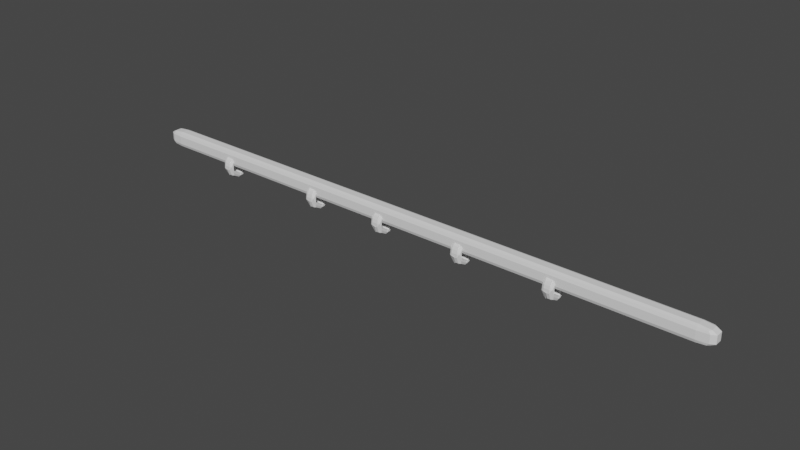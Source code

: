 # Source: Stick.blend  (saved by Blender 3.4.6; exported with 4.5.12 LTS)
import bpy
from mathutils import Matrix  # noqa: F401  (used for matrix-valued properties, if any)

bpy.ops.wm.read_factory_settings(use_empty=True)
scene = bpy.context.scene
scene.name = 'Scene'

# ---- collections
col_collection = bpy.data.collections.new('Collection'); scene.collection.children.link(col_collection)

# ---- world
world_world = bpy.data.worlds.new('World'); scene.world = world_world
world_world.use_nodes = True; world_world.node_tree.nodes.clear()
_N = world_world.node_tree.nodes; _L = world_world.node_tree.links
n0 = _N.new('ShaderNodeOutputWorld'); n0.name = 'World Output'; n0.location = (300, 300)
n1 = _N.new('ShaderNodeBackground'); n1.name = 'Background'; n1.location = (10, 300)
n1.inputs[0].default_value = (0.05088, 0.05088, 0.05088, 1.0)
_L.new(n1.outputs[0], n0.inputs[0])
n0.is_active_output = True
world_world.color = (0.05088, 0.05088, 0.05088)
world_world.use_sun_shadow = False
world_world.sun_shadow_jitter_overblur = 0.0

# ---- meshes
me_cube_001 = bpy.data.meshes.new('Cube.001')
me_cube_001.from_pydata([(-5.065, 0.07293, 0.05942), (-5.065, 0.1396, 0.05942), (-5.065, 0.2062, 0.05942), (-5.065, 0.07293, -1.071e-09), (-5.065, 0.1396, -1.898e-09), (-5.065, 0.2062, -4.495e-09), (-5.065, 0.07293, -0.05942), (-5.065, 0.1396, -0.05942), (-5.065, 0.2062, -0.05942), (-2.533, 0.07293, -0.1188), (-2.533, 0.1396, -0.1188), (-2.533, 0.2062, -0.1188), (-7.076e-09, 0.07293, -0.1188), (1.887e-08, 0.1396, -0.1188), (0.0, 0.2062, -0.1188), (2.533, 0.07293, -0.1188), (2.533, 0.1396, -0.1188), (2.533, 0.2062, -0.1188), (5.065, 0.07293, -0.05942), (5.065, 0.1396, -0.05942), (5.065, 0.2062, -0.05942), (5.065, 0.07293, -3.008e-09), (5.065, 0.1396, -4.996e-09), (5.065, 0.2062, -8.036e-09), (5.065, 0.07293, 0.05942), (5.065, 0.1396, 0.05942), (5.065, 0.2062, 0.05942), (2.533, 0.07293, 0.1188), (2.533, 0.1396, 0.1188), (2.533, 0.2062, 0.1188), (7.076e-09, 0.07293, 0.1188), (-1.887e-08, 0.1396, 0.1188), (0.0, 0.2062, 0.1188), (-2.533, 0.07293, 0.1188), (-2.533, 0.1396, 0.1188), (-2.533, 0.2062, 0.1188), (-2.533, 0.006279, -0.05942), (0.0, 0.006279, -0.05942), (2.533, 0.006279, -0.05942), (-2.533, 0.006279, -4.107e-10), (0.0, 0.006279, 1.98e-10), (2.533, 0.006279, -2.447e-10), (-2.533, 0.006279, 0.05942), (0.0, 0.006279, 0.05942), (2.533, 0.006279, 0.05942), (2.533, 0.2729, -0.05942), (0.0, 0.2729, -0.05942), (-2.533, 0.2729, -0.05942), (2.533, 0.2729, -1.08e-08), (0.0, 0.2729, -1.019e-08), (-2.533, 0.2729, -1.063e-08), (2.533, 0.2729, 0.05942), (0.0, 0.2729, 0.05942), (-2.533, 0.2729, 0.05942), (-4.805, 0.006279, 0.05942), (-4.805, 0.07293, 0.1188), (-5.065, 0.07293, 0.05942), (-4.805, 0.0258, 0.1014), (-4.955, 0.03445, 0.09372), (-4.989, 0.07293, 0.1014), (-4.989, 0.0258, 0.05942), (-4.805, 0.2062, 0.1188), (-4.805, 0.2729, 0.05942), (-5.065, 0.2062, 0.05942), (-4.805, 0.2534, 0.1014), (-4.955, 0.2447, 0.09372), (-4.989, 0.2534, 0.05942), (-4.989, 0.2062, 0.1014), (-4.805, 0.006279, -0.05942), (-5.065, 0.07293, -0.05942), (-4.805, 0.07293, -0.1188), (-4.989, 0.0258, -0.05942), (-4.955, 0.03445, -0.09372), (-4.989, 0.07293, -0.1014), (-4.805, 0.0258, -0.1014), (-4.805, 0.2729, -0.05942), (-4.805, 0.2062, -0.1188), (-5.065, 0.2062, -0.05942), (-4.805, 0.2534, -0.1014), (-4.955, 0.2447, -0.09372), (-4.989, 0.2062, -0.1014), (-4.989, 0.2534, -0.05942), (4.805, 0.006279, 0.05942), (5.065, 0.07293, 0.05942), (4.805, 0.07293, 0.1188), (4.989, 0.0258, 0.05942), (4.955, 0.03445, 0.09372), (4.989, 0.07293, 0.1014), (4.805, 0.0258, 0.1014), (4.805, 0.2729, 0.05942), (4.805, 0.2062, 0.1188), (5.065, 0.2062, 0.05942), (4.805, 0.2534, 0.1014), (4.955, 0.2447, 0.09372), (4.989, 0.2062, 0.1014), (4.989, 0.2534, 0.05942), (4.805, 0.006279, -0.05942), (4.805, 0.07293, -0.1188), (5.065, 0.07293, -0.05942), (4.805, 0.0258, -0.1014), (4.955, 0.03445, -0.09372), (4.989, 0.07293, -0.1014), (4.989, 0.0258, -0.05942), (4.805, 0.2729, -0.05942), (5.065, 0.2062, -0.05942), (4.805, 0.2062, -0.1188), (4.989, 0.2534, -0.05942), (4.955, 0.2447, -0.09372), (4.989, 0.2062, -0.1014), (4.805, 0.2534, -0.1014), (-4.805, 0.006279, -0.05942), (-5.065, 0.07293, -0.05942), (-4.989, 0.0258, -0.05942), (-4.805, 0.006279, -2.617e-10), (-5.065, 0.07293, -1.071e-09), (-4.989, 0.0258, -4.917e-10), (-4.805, 0.006279, 0.05942), (-5.065, 0.07293, 0.05942), (-4.989, 0.0258, 0.05942), (-4.805, 0.07293, 0.1188), (-5.065, 0.07293, 0.05942), (-4.989, 0.07293, 0.1014), (-4.805, 0.1396, 0.1188), (-5.065, 0.1396, 0.05942), (-4.989, 0.1396, 0.1014), (-4.805, 0.2062, 0.1188), (-5.065, 0.2062, 0.05942), (-4.989, 0.2062, 0.1014), (-4.805, 0.2729, 0.05942), (-5.065, 0.2062, 0.05942), (-4.989, 0.2534, 0.05942), (-4.805, 0.2729, -1.063e-08), (-5.065, 0.2062, -4.495e-09), (-4.989, 0.2534, -8.836e-09), (-4.805, 0.2729, -0.05942), (-5.065, 0.2062, -0.05942), (-4.989, 0.2534, -0.05942), (-4.805, 0.2062, -0.1188), (-5.065, 0.2062, -0.05942), (-4.989, 0.2062, -0.1014), (-4.805, 0.1396, -0.1188), (-5.065, 0.1396, -0.05942), (-4.989, 0.1396, -0.1014), (-4.805, 0.07293, -0.1188), (-5.065, 0.07293, -0.05942), (-4.989, 0.07293, -0.1014), (2.533, 0.006279, -0.05942), (2.533, 0.07293, -0.1188), (2.533, 0.0258, -0.1014), (0.0, 0.006279, -0.05942), (-7.076e-09, 0.07293, -0.1188), (-2.073e-09, 0.0258, -0.1014), (-2.533, 0.006279, -0.05942), (-2.533, 0.07293, -0.1188), (-2.533, 0.0258, -0.1014), (-2.533, 0.2729, -0.05942), (-2.533, 0.2062, -0.1188), (-2.533, 0.2534, -0.1014), (0.0, 0.2729, -0.05942), (0.0, 0.2062, -0.1188), (0.0, 0.2534, -0.1014), (2.533, 0.2729, -0.05942), (2.533, 0.2062, -0.1188), (2.533, 0.2534, -0.1014), (5.065, 0.2062, -0.05942), (4.805, 0.2062, -0.1188), (4.989, 0.2062, -0.1014), (5.065, 0.1396, -0.05942), (4.805, 0.1396, -0.1188), (4.989, 0.1396, -0.1014), (5.065, 0.07293, -0.05942), (4.805, 0.07293, -0.1188), (4.989, 0.07293, -0.1014), (4.805, 0.006279, 0.05942), (5.065, 0.07293, 0.05942), (4.989, 0.0258, 0.05942), (4.805, 0.006279, -2.447e-10), (5.065, 0.07293, -3.008e-09), (4.989, 0.0258, -1.054e-09), (4.805, 0.006279, -0.05942), (5.065, 0.07293, -0.05942), (4.989, 0.0258, -0.05942), (4.805, 0.2729, -0.05942), (5.065, 0.2062, -0.05942), (4.989, 0.2534, -0.05942), (4.805, 0.2729, -1.065e-08), (5.065, 0.2062, -8.036e-09), (4.989, 0.2534, -9.878e-09), (4.805, 0.2729, 0.05942), (5.065, 0.2062, 0.05942), (4.989, 0.2534, 0.05942), (4.805, 0.2062, 0.1188), (5.065, 0.2062, 0.05942), (4.989, 0.2062, 0.1014), (4.805, 0.1396, 0.1188), (5.065, 0.1396, 0.05942), (4.989, 0.1396, 0.1014), (4.805, 0.07293, 0.1188), (5.065, 0.07293, 0.05942), (4.989, 0.07293, 0.1014), (-2.533, 0.006279, 0.05942), (-2.533, 0.07293, 0.1188), (-2.533, 0.0258, 0.1014), (0.0, 0.006279, 0.05942), (7.076e-09, 0.07293, 0.1188), (2.073e-09, 0.0258, 0.1014), (2.533, 0.006279, 0.05942), (2.533, 0.07293, 0.1188), (2.533, 0.0258, 0.1014), (2.533, 0.2729, 0.05942), (2.533, 0.2062, 0.1188), (2.533, 0.2534, 0.1014), (0.0, 0.2729, 0.05942), (0.0, 0.2062, 0.1188), (0.0, 0.2534, 0.1014), (-2.533, 0.2729, 0.05942), (-2.533, 0.2062, 0.1188), (-2.533, 0.2534, 0.1014), (-1.592, -0.1738, 6.773e-09), (-1.605, -0.1521, 5.926e-09), (-1.639, -0.1362, 5.306e-09), (-1.732, -0.1362, 5.306e-09), (-1.639, -0.135, -0.01585), (-1.685, -0.1292, -0.01517), (-1.732, -0.135, -0.01585), (-1.778, -0.1723, -0.02022), (-1.605, -0.1469, -0.03509), (-1.639, -0.1315, -0.03142), (-1.639, -0.1953, -0.07213), (-1.605, -0.1806, -0.0667), (-1.766, -0.1693, -0.08715), (-1.732, -0.1831, -0.09424), (-1.685, -0.1724, -0.1179), (-1.639, -0.1677, -0.1147), (-1.732, -0.1677, -0.1147), (-1.685, -0.09217, -0.08217), (-1.732, -0.09628, -0.08584), (-1.605, -0.07603, -0.1174), (-1.639, -0.06808, -0.1051), (-1.732, -0.06808, -0.1051), (-1.766, -0.07603, -0.1174), (-1.778, -0.0869, -0.1342), (-1.766, -0.09776, -0.151), (-1.732, -0.1057, -0.1632), (-1.685, -0.08314, -0.1789), (-1.639, -0.05211, -0.1122), (-1.685, -0.04988, -0.1074), (-1.732, -0.08091, -0.1741), (-1.605, -0.0506, -0.1684), (-1.685, -2.59e-08, -0.1937), (-1.639, -2.615e-08, -0.1885), (-1.592, -2.262e-08, -0.1549), (-1.685, -1.554e-08, -0.1162), (-1.732, -1.528e-08, -0.1214), (-1.778, -1.882e-08, -0.1549), (-1.766, -2.166e-08, -0.1743), (-1.685, 0.05623, -0.1871), (-1.639, 0.05472, -0.1821), (-1.605, 0.0506, -0.1684), (-1.639, 0.03524, -0.1173), (-1.685, 0.03374, -0.1122), (-1.732, 0.05472, -0.1821), (-1.685, 0.1086, -0.1677), (-1.639, 0.1057, -0.1632), (-1.605, 0.07603, -0.1174), (-1.639, 0.06808, -0.1051), (-1.685, 0.06517, -0.1006), (-1.732, 0.06808, -0.1051), (-1.766, 0.07603, -0.1174), (-1.766, 0.09776, -0.151), (-1.732, 0.1057, -0.1632), (-1.685, 0.1536, -0.1369), (-1.605, 0.1383, -0.1233), (-1.592, 0.1229, -0.1096), (-1.605, 0.1075, -0.09586), (-1.732, 0.1495, -0.1333), (-1.639, 0.108, -0.0739), (-1.685, 0.1034, -0.07074), (-1.766, 0.1206, -0.08253), (-1.778, 0.1379, -0.09432), (-1.766, 0.1693, -0.08715), (-1.685, 0.2098, -0.05013), (-1.605, 0.1889, -0.04511), (-1.685, 0.1259, -0.03008), (-1.766, 0.1469, -0.03509), (-1.778, 0.1738, -2.032e-08), (-1.766, 0.1955, -2.286e-08), (-1.605, 0.1508, 0.0177), (-1.639, 0.135, 0.01585), (-1.685, 0.2098, 0.05013), (-1.639, 0.2042, 0.04878), (-1.639, 0.1315, 0.03142), (-1.685, 0.1259, 0.03008), (-1.732, 0.2042, 0.04878), (-1.639, 0.1953, 0.07213), (-1.605, 0.1806, 0.0667), (-1.685, 0.1204, 0.04447), (-1.732, 0.1258, 0.04646), (-1.766, 0.1693, 0.08715), (-1.732, 0.1831, 0.09424), (-1.732, 0.108, 0.0739), (-1.766, 0.1206, 0.08253), (-1.605, 0.1383, 0.1233), (-1.639, 0.1287, 0.1495), (-1.639, 0.08289, 0.09631), (-1.732, 0.08289, 0.09631), (-1.778, 0.1058, 0.1229), (-1.732, 0.1287, 0.1495), (-1.592, 0.0869, 0.1342), (-1.605, 0.07603, 0.1174), (-1.639, 0.06808, 0.1051), (-1.732, 0.06808, 0.1051), (-1.639, 0.08091, 0.1741), (-1.639, 0.05211, 0.1122), (-1.732, 0.05211, 0.1122), (-1.766, 0.07482, 0.161), (-1.732, 0.08091, 0.1741), (-1.639, 0.03524, 0.1173), (-1.732, 0.03524, 0.1173), (-1.639, 0.0276, 0.1869), (-1.605, 0.02552, 0.1728), (-1.639, 0.01777, 0.1204), (-1.732, 0.01777, 0.1204), (-1.732, 0.0276, 0.1869), (-1.639, -5.278e-09, 0.1214), (-1.732, -3.379e-09, 0.1214), (-1.766, -3.189e-09, 0.1356), (-1.685, -0.02836, 0.192), (-1.639, -0.0276, 0.1869), (-1.766, -0.02552, 0.1728), (-1.732, -0.0276, 0.1869), (-1.639, -0.03524, 0.1173), (-1.732, -0.03524, 0.1173), (-1.605, -0.05819, 0.1253), (-1.639, -0.05211, 0.1122), (-1.732, -0.05211, 0.1122), (-1.766, -0.05819, 0.1253), (-1.778, -0.06651, 0.1431), (-1.592, -0.0869, 0.1342), (-1.639, -0.06808, 0.1051), (-1.732, -0.06808, 0.1051), (-1.685, -0.1322, 0.1537), (-1.639, -0.1287, 0.1495), (-1.639, -0.1495, 0.1333), (-1.605, -0.1383, 0.1233), (-1.639, -0.09628, 0.08584), (-1.732, -0.09628, 0.08584), (-1.639, -0.108, 0.0739), (-1.732, -0.108, 0.0739), (-1.766, -0.1551, 0.1061), (-1.732, -0.1677, 0.1147), (-1.766, -0.1693, 0.08715), (-1.685, -0.2007, 0.07412), (-1.639, -0.1258, 0.04646), (-1.732, -0.1258, 0.04646), (-1.732, -0.1953, 0.07213), (-1.639, -0.1315, 0.03142), (-1.732, -0.1315, 0.03142), (-1.685, -0.2154, 0.02528), (-1.639, -0.2096, 0.0246), (-1.605, -0.1938, 0.02275), (-1.639, -0.135, 0.01585), (-1.732, -0.135, 0.01585), (-1.766, -0.1508, 0.0177), (-1.766, -0.1938, 0.02275), (-0.242, -0.1738, 6.773e-09), (-0.2544, -0.1521, 5.926e-09), (-0.2885, -0.1362, 5.306e-09), (-0.3817, -0.1362, 5.306e-09), (-0.2885, -0.135, -0.01585), (-0.3351, -0.1292, -0.01517), (-0.3817, -0.135, -0.01585), (-0.4283, -0.1723, -0.02022), (-0.2544, -0.1469, -0.03509), (-0.2885, -0.1315, -0.03142), (-0.2885, -0.1953, -0.07213), (-0.2544, -0.1806, -0.0667), (-0.4158, -0.1693, -0.08715), (-0.3817, -0.1831, -0.09424), (-0.3351, -0.1724, -0.1179), (-0.2885, -0.1677, -0.1147), (-0.3817, -0.1677, -0.1147), (-0.3351, -0.09217, -0.08217), (-0.3817, -0.09628, -0.08584), (-0.2544, -0.07603, -0.1174), (-0.2885, -0.06808, -0.1051), (-0.3817, -0.06808, -0.1051), (-0.4158, -0.07603, -0.1174), (-0.4283, -0.0869, -0.1342), (-0.4158, -0.09776, -0.151), (-0.3817, -0.1057, -0.1632), (-0.3351, -0.08314, -0.1789), (-0.2885, -0.05211, -0.1122), (-0.3351, -0.04988, -0.1074), (-0.3817, -0.08091, -0.1741), (-0.2544, -0.0506, -0.1684), (-0.3351, -2.59e-08, -0.1937), (-0.2885, -2.615e-08, -0.1885), (-0.242, -2.262e-08, -0.1549), (-0.3351, -1.554e-08, -0.1162), (-0.3817, -1.528e-08, -0.1214), (-0.4283, -1.882e-08, -0.1549), (-0.4158, -2.166e-08, -0.1743), (-0.3351, 0.05623, -0.1871), (-0.2885, 0.05472, -0.1821), (-0.2544, 0.0506, -0.1684), (-0.2885, 0.03524, -0.1173), (-0.3351, 0.03374, -0.1122), (-0.3817, 0.05472, -0.1821), (-0.3351, 0.1086, -0.1677), (-0.2885, 0.1057, -0.1632), (-0.2544, 0.07603, -0.1174), (-0.2885, 0.06808, -0.1051), (-0.3351, 0.06517, -0.1006), (-0.3817, 0.06808, -0.1051), (-0.4158, 0.07603, -0.1174), (-0.4158, 0.09776, -0.151), (-0.3817, 0.1057, -0.1632), (-0.3351, 0.1536, -0.1369), (-0.2544, 0.1383, -0.1233), (-0.242, 0.1229, -0.1096), (-0.2544, 0.1075, -0.09586), (-0.3817, 0.1495, -0.1333), (-0.2885, 0.108, -0.0739), (-0.3351, 0.1034, -0.07074), (-0.4158, 0.1206, -0.08253), (-0.4283, 0.1379, -0.09432), (-0.4158, 0.1693, -0.08715), (-0.3351, 0.2098, -0.05013), (-0.2544, 0.1889, -0.04511), (-0.3351, 0.1259, -0.03008), (-0.4158, 0.1469, -0.03509), (-0.4283, 0.1738, -2.032e-08), (-0.4158, 0.1955, -2.286e-08), (-0.2544, 0.1508, 0.0177), (-0.2885, 0.135, 0.01585), (-0.3351, 0.2098, 0.05013), (-0.2885, 0.2042, 0.04878), (-0.2885, 0.1315, 0.03142), (-0.3351, 0.1259, 0.03008), (-0.3817, 0.2042, 0.04878), (-0.2885, 0.1953, 0.07213), (-0.2544, 0.1806, 0.0667), (-0.3351, 0.1204, 0.04447), (-0.3817, 0.1258, 0.04646), (-0.4158, 0.1693, 0.08715), (-0.3817, 0.1831, 0.09424), (-0.3817, 0.108, 0.0739), (-0.4158, 0.1206, 0.08253), (-0.2544, 0.1383, 0.1233), (-0.2885, 0.1287, 0.1495), (-0.2885, 0.08289, 0.09631), (-0.3817, 0.08289, 0.09631), (-0.4283, 0.1058, 0.1229), (-0.3817, 0.1287, 0.1495), (-0.242, 0.0869, 0.1342), (-0.2544, 0.07603, 0.1174), (-0.2885, 0.06808, 0.1051), (-0.3817, 0.06808, 0.1051), (-0.2885, 0.08091, 0.1741), (-0.2885, 0.05211, 0.1122), (-0.3817, 0.05211, 0.1122), (-0.4158, 0.07482, 0.161), (-0.3817, 0.08091, 0.1741), (-0.2885, 0.03524, 0.1173), (-0.3817, 0.03524, 0.1173), (-0.2885, 0.0276, 0.1869), (-0.2544, 0.02552, 0.1728), (-0.2885, 0.01777, 0.1204), (-0.3817, 0.01777, 0.1204), (-0.3817, 0.0276, 0.1869), (-0.2885, -5.278e-09, 0.1214), (-0.3817, -3.379e-09, 0.1214), (-0.4158, -3.189e-09, 0.1356), (-0.3351, -0.02836, 0.192), (-0.2885, -0.0276, 0.1869), (-0.4158, -0.02552, 0.1728), (-0.3817, -0.0276, 0.1869), (-0.2885, -0.03524, 0.1173), (-0.3817, -0.03524, 0.1173), (-0.2544, -0.05819, 0.1253), (-0.2885, -0.05211, 0.1122), (-0.3817, -0.05211, 0.1122), (-0.4158, -0.05819, 0.1253), (-0.4283, -0.06651, 0.1431), (-0.242, -0.0869, 0.1342), (-0.2885, -0.06808, 0.1051), (-0.3817, -0.06808, 0.1051), (-0.3351, -0.1322, 0.1537), (-0.2885, -0.1287, 0.1495), (-0.2885, -0.1495, 0.1333), (-0.2544, -0.1383, 0.1233), (-0.2885, -0.09628, 0.08584), (-0.3817, -0.09628, 0.08584), (-0.2885, -0.108, 0.0739), (-0.3817, -0.108, 0.0739), (-0.4158, -0.1551, 0.1061), (-0.3817, -0.1677, 0.1147), (-0.4158, -0.1693, 0.08715), (-0.3351, -0.2007, 0.07412), (-0.2885, -0.1258, 0.04646), (-0.3817, -0.1258, 0.04646), (-0.3817, -0.1953, 0.07213), (-0.2885, -0.1315, 0.03142), (-0.3817, -0.1315, 0.03142), (-0.3351, -0.2154, 0.02528), (-0.2885, -0.2096, 0.0246), (-0.2544, -0.1938, 0.02275), (-0.2885, -0.135, 0.01585), (-0.3817, -0.135, 0.01585), (-0.4158, -0.1508, 0.0177), (-0.4158, -0.1938, 0.02275), (1.245, -0.1738, 6.773e-09), (1.232, -0.1521, 5.926e-09), (1.198, -0.1362, 5.306e-09), (1.105, -0.1362, 5.306e-09), (1.198, -0.135, -0.01585), (1.152, -0.1292, -0.01517), (1.105, -0.135, -0.01585), (1.058, -0.1723, -0.02022), (1.232, -0.1469, -0.03509), (1.198, -0.1315, -0.03142), (1.198, -0.1953, -0.07213), (1.232, -0.1806, -0.0667), (1.071, -0.1693, -0.08715), (1.105, -0.1831, -0.09424), (1.152, -0.1724, -0.1179), (1.198, -0.1677, -0.1147), (1.105, -0.1677, -0.1147), (1.152, -0.09217, -0.08217), (1.105, -0.09628, -0.08584), (1.232, -0.07603, -0.1174), (1.198, -0.06808, -0.1051), (1.105, -0.06808, -0.1051), (1.071, -0.07603, -0.1174), (1.058, -0.0869, -0.1342), (1.071, -0.09776, -0.151), (1.105, -0.1057, -0.1632), (1.152, -0.08314, -0.1789), (1.198, -0.05211, -0.1122), (1.152, -0.04988, -0.1074), (1.105, -0.08091, -0.1741), (1.232, -0.0506, -0.1684), (1.152, -2.59e-08, -0.1937), (1.198, -2.615e-08, -0.1885), (1.245, -2.262e-08, -0.1549), (1.152, -1.554e-08, -0.1162), (1.105, -1.528e-08, -0.1214), (1.058, -1.882e-08, -0.1549), (1.071, -2.166e-08, -0.1743), (1.152, 0.05623, -0.1871), (1.198, 0.05472, -0.1821), (1.232, 0.0506, -0.1684), (1.198, 0.03524, -0.1173), (1.152, 0.03374, -0.1122), (1.105, 0.05472, -0.1821), (1.152, 0.1086, -0.1677), (1.198, 0.1057, -0.1632), (1.232, 0.07603, -0.1174), (1.198, 0.06808, -0.1051), (1.152, 0.06517, -0.1006), (1.105, 0.06808, -0.1051), (1.071, 0.07603, -0.1174), (1.071, 0.09776, -0.151), (1.105, 0.1057, -0.1632), (1.152, 0.1536, -0.1369), (1.232, 0.1383, -0.1233), (1.245, 0.1229, -0.1096), (1.232, 0.1075, -0.09586), (1.105, 0.1495, -0.1333), (1.198, 0.108, -0.0739), (1.152, 0.1034, -0.07074), (1.071, 0.1206, -0.08253), (1.058, 0.1379, -0.09432), (1.071, 0.1693, -0.08715), (1.152, 0.2098, -0.05013), (1.232, 0.1889, -0.04511), (1.152, 0.1259, -0.03008), (1.071, 0.1469, -0.03509), (1.058, 0.1738, -2.032e-08), (1.071, 0.1955, -2.286e-08), (1.232, 0.1508, 0.0177), (1.198, 0.135, 0.01585), (1.152, 0.2098, 0.05013), (1.198, 0.2042, 0.04878), (1.198, 0.1315, 0.03142), (1.152, 0.1259, 0.03008), (1.105, 0.2042, 0.04878), (1.198, 0.1953, 0.07213), (1.232, 0.1806, 0.0667), (1.152, 0.1204, 0.04447), (1.105, 0.1258, 0.04646), (1.071, 0.1693, 0.08715), (1.105, 0.1831, 0.09424), (1.105, 0.108, 0.0739), (1.071, 0.1206, 0.08253), (1.232, 0.1383, 0.1233), (1.198, 0.1287, 0.1495), (1.198, 0.08289, 0.09631), (1.105, 0.08289, 0.09631), (1.058, 0.1058, 0.1229), (1.105, 0.1287, 0.1495), (1.245, 0.0869, 0.1342), (1.232, 0.07603, 0.1174), (1.198, 0.06808, 0.1051), (1.105, 0.06808, 0.1051), (1.198, 0.08091, 0.1741), (1.198, 0.05211, 0.1122), (1.105, 0.05211, 0.1122), (1.071, 0.07482, 0.161), (1.105, 0.08091, 0.1741), (1.198, 0.03524, 0.1173), (1.105, 0.03524, 0.1173), (1.198, 0.0276, 0.1869), (1.232, 0.02552, 0.1728), (1.198, 0.01777, 0.1204), (1.105, 0.01777, 0.1204), (1.105, 0.0276, 0.1869), (1.198, -5.278e-09, 0.1214), (1.105, -3.379e-09, 0.1214), (1.071, -3.189e-09, 0.1356), (1.152, -0.02836, 0.192), (1.198, -0.0276, 0.1869), (1.071, -0.02552, 0.1728), (1.105, -0.0276, 0.1869), (1.198, -0.03524, 0.1173), (1.105, -0.03524, 0.1173), (1.232, -0.05819, 0.1253), (1.198, -0.05211, 0.1122), (1.105, -0.05211, 0.1122), (1.071, -0.05819, 0.1253), (1.058, -0.06651, 0.1431), (1.245, -0.0869, 0.1342), (1.198, -0.06808, 0.1051), (1.105, -0.06808, 0.1051), (1.152, -0.1322, 0.1537), (1.198, -0.1287, 0.1495), (1.198, -0.1495, 0.1333), (1.232, -0.1383, 0.1233), (1.198, -0.09628, 0.08584), (1.105, -0.09628, 0.08584), (1.198, -0.108, 0.0739), (1.105, -0.108, 0.0739), (1.071, -0.1551, 0.1061), (1.105, -0.1677, 0.1147), (1.071, -0.1693, 0.08715), (1.152, -0.2007, 0.07412), (1.198, -0.1258, 0.04646), (1.105, -0.1258, 0.04646), (1.105, -0.1953, 0.07213), (1.198, -0.1315, 0.03142), (1.105, -0.1315, 0.03142), (1.152, -0.2154, 0.02528), (1.198, -0.2096, 0.0246), (1.232, -0.1938, 0.02275), (1.198, -0.135, 0.01585), (1.105, -0.135, 0.01585), (1.071, -0.1508, 0.0177), (1.071, -0.1938, 0.02275), (2.789, -0.1738, 6.773e-09), (2.777, -0.1521, 5.926e-09), (2.743, -0.1362, 5.306e-09), (2.649, -0.1362, 5.306e-09), (2.743, -0.135, -0.01585), (2.696, -0.1292, -0.01517), (2.649, -0.135, -0.01585), (2.603, -0.1723, -0.02022), (2.777, -0.1469, -0.03509), (2.743, -0.1315, -0.03142), (2.743, -0.1953, -0.07213), (2.777, -0.1806, -0.0667), (2.615, -0.1693, -0.08715), (2.649, -0.1831, -0.09424), (2.696, -0.1724, -0.1179), (2.743, -0.1677, -0.1147), (2.649, -0.1677, -0.1147), (2.696, -0.09217, -0.08217), (2.649, -0.09628, -0.08584), (2.777, -0.07603, -0.1174), (2.743, -0.06808, -0.1051), (2.649, -0.06808, -0.1051), (2.615, -0.07603, -0.1174), (2.603, -0.0869, -0.1342), (2.615, -0.09776, -0.151), (2.649, -0.1057, -0.1632), (2.696, -0.08314, -0.1789), (2.743, -0.05211, -0.1122), (2.696, -0.04988, -0.1074), (2.649, -0.08091, -0.1741), (2.777, -0.0506, -0.1684), (2.696, -2.59e-08, -0.1937), (2.743, -2.615e-08, -0.1885), (2.789, -2.262e-08, -0.1549), (2.696, -1.554e-08, -0.1162), (2.649, -1.528e-08, -0.1214), (2.603, -1.882e-08, -0.1549), (2.615, -2.166e-08, -0.1743), (2.696, 0.05623, -0.1871), (2.743, 0.05472, -0.1821), (2.777, 0.0506, -0.1684), (2.743, 0.03524, -0.1173), (2.696, 0.03374, -0.1122), (2.649, 0.05472, -0.1821), (2.696, 0.1086, -0.1677), (2.743, 0.1057, -0.1632), (2.777, 0.07603, -0.1174), (2.743, 0.06808, -0.1051), (2.696, 0.06517, -0.1006), (2.649, 0.06808, -0.1051), (2.615, 0.07603, -0.1174), (2.615, 0.09776, -0.151), (2.649, 0.1057, -0.1632), (2.696, 0.1536, -0.1369), (2.777, 0.1383, -0.1233), (2.789, 0.1229, -0.1096), (2.777, 0.1075, -0.09586), (2.649, 0.1495, -0.1333), (2.743, 0.108, -0.0739), (2.696, 0.1034, -0.07074), (2.615, 0.1206, -0.08253), (2.603, 0.1379, -0.09432), (2.615, 0.1693, -0.08715), (2.696, 0.2098, -0.05013), (2.777, 0.1889, -0.04511), (2.696, 0.1259, -0.03008), (2.615, 0.1469, -0.03509), (2.603, 0.1738, -2.032e-08), (2.615, 0.1955, -2.286e-08), (2.777, 0.1508, 0.0177), (2.743, 0.135, 0.01585), (2.696, 0.2098, 0.05013), (2.743, 0.2042, 0.04878), (2.743, 0.1315, 0.03142), (2.696, 0.1259, 0.03008), (2.649, 0.2042, 0.04878), (2.743, 0.1953, 0.07213), (2.777, 0.1806, 0.0667), (2.696, 0.1204, 0.04447), (2.649, 0.1258, 0.04646), (2.615, 0.1693, 0.08715), (2.649, 0.1831, 0.09424), (2.649, 0.108, 0.0739), (2.615, 0.1206, 0.08253), (2.777, 0.1383, 0.1233), (2.743, 0.1287, 0.1495), (2.743, 0.08289, 0.09631), (2.649, 0.08289, 0.09631), (2.603, 0.1058, 0.1229), (2.649, 0.1287, 0.1495), (2.789, 0.0869, 0.1342), (2.777, 0.07603, 0.1174), (2.743, 0.06808, 0.1051), (2.649, 0.06808, 0.1051), (2.743, 0.08091, 0.1741), (2.743, 0.05211, 0.1122), (2.649, 0.05211, 0.1122), (2.615, 0.07482, 0.161), (2.649, 0.08091, 0.1741), (2.743, 0.03524, 0.1173), (2.649, 0.03524, 0.1173), (2.743, 0.0276, 0.1869), (2.777, 0.02552, 0.1728), (2.743, 0.01777, 0.1204), (2.649, 0.01777, 0.1204), (2.649, 0.0276, 0.1869), (2.743, -5.278e-09, 0.1214), (2.649, -3.379e-09, 0.1214), (2.615, -3.189e-09, 0.1356), (2.696, -0.02836, 0.192), (2.743, -0.0276, 0.1869), (2.615, -0.02552, 0.1728), (2.649, -0.0276, 0.1869), (2.743, -0.03524, 0.1173), (2.649, -0.03524, 0.1173), (2.777, -0.05819, 0.1253), (2.743, -0.05211, 0.1122), (2.649, -0.05211, 0.1122), (2.615, -0.05819, 0.1253), (2.603, -0.06651, 0.1431), (2.789, -0.0869, 0.1342), (2.743, -0.06808, 0.1051), (2.649, -0.06808, 0.1051), (2.696, -0.1322, 0.1537), (2.743, -0.1287, 0.1495), (2.743, -0.1495, 0.1333), (2.777, -0.1383, 0.1233), (2.743, -0.09628, 0.08584), (2.649, -0.09628, 0.08584), (2.743, -0.108, 0.0739), (2.649, -0.108, 0.0739), (2.615, -0.1551, 0.1061), (2.649, -0.1677, 0.1147), (2.615, -0.1693, 0.08715), (2.696, -0.2007, 0.07412), (2.743, -0.1258, 0.04646), (2.649, -0.1258, 0.04646), (2.649, -0.1953, 0.07213), (2.743, -0.1315, 0.03142), (2.649, -0.1315, 0.03142), (2.696, -0.2154, 0.02528), (2.743, -0.2096, 0.0246), (2.777, -0.1938, 0.02275), (2.743, -0.135, 0.01585), (2.649, -0.135, 0.01585), (2.615, -0.1508, 0.0177), (2.615, -0.1938, 0.02275), (-3.466, -0.1738, 6.773e-09), (-3.478, -0.1521, 5.926e-09), (-3.512, -0.1362, 5.306e-09), (-3.605, -0.1362, 5.306e-09), (-3.512, -0.135, -0.01585), (-3.559, -0.1292, -0.01517), (-3.605, -0.135, -0.01585), (-3.652, -0.1723, -0.02022), (-3.478, -0.1469, -0.03509), (-3.512, -0.1315, -0.03142), (-3.512, -0.1953, -0.07213), (-3.478, -0.1806, -0.0667), (-3.64, -0.1693, -0.08715), (-3.605, -0.1831, -0.09424), (-3.559, -0.1724, -0.1179), (-3.512, -0.1677, -0.1147), (-3.605, -0.1677, -0.1147), (-3.559, -0.09217, -0.08217), (-3.605, -0.09628, -0.08584), (-3.478, -0.07603, -0.1174), (-3.512, -0.06808, -0.1051), (-3.605, -0.06808, -0.1051), (-3.64, -0.07603, -0.1174), (-3.652, -0.0869, -0.1342), (-3.64, -0.09776, -0.151), (-3.605, -0.1057, -0.1632), (-3.559, -0.08314, -0.1789), (-3.512, -0.05211, -0.1122), (-3.559, -0.04988, -0.1074), (-3.605, -0.08091, -0.1741), (-3.478, -0.0506, -0.1684), (-3.559, -2.59e-08, -0.1937), (-3.512, -2.615e-08, -0.1885), (-3.466, -2.262e-08, -0.1549), (-3.559, -1.554e-08, -0.1162), (-3.605, -1.528e-08, -0.1214), (-3.652, -1.882e-08, -0.1549), (-3.64, -2.166e-08, -0.1743), (-3.559, 0.05623, -0.1871), (-3.512, 0.05472, -0.1821), (-3.478, 0.0506, -0.1684), (-3.512, 0.03524, -0.1173), (-3.559, 0.03374, -0.1122), (-3.605, 0.05472, -0.1821), (-3.559, 0.1086, -0.1677), (-3.512, 0.1057, -0.1632), (-3.478, 0.07603, -0.1174), (-3.512, 0.06808, -0.1051), (-3.559, 0.06517, -0.1006), (-3.605, 0.06808, -0.1051), (-3.64, 0.07603, -0.1174), (-3.64, 0.09776, -0.151), (-3.605, 0.1057, -0.1632), (-3.559, 0.1536, -0.1369), (-3.478, 0.1383, -0.1233), (-3.466, 0.1229, -0.1096), (-3.478, 0.1075, -0.09586), (-3.605, 0.1495, -0.1333), (-3.512, 0.108, -0.0739), (-3.559, 0.1034, -0.07074), (-3.64, 0.1206, -0.08253), (-3.652, 0.1379, -0.09432), (-3.64, 0.1693, -0.08715), (-3.559, 0.2098, -0.05013), (-3.478, 0.1889, -0.04511), (-3.559, 0.1259, -0.03008), (-3.64, 0.1469, -0.03509), (-3.652, 0.1738, -2.032e-08), (-3.64, 0.1955, -2.286e-08), (-3.478, 0.1508, 0.0177), (-3.512, 0.135, 0.01585), (-3.559, 0.2098, 0.05013), (-3.512, 0.2042, 0.04878), (-3.512, 0.1315, 0.03142), (-3.559, 0.1259, 0.03008), (-3.605, 0.2042, 0.04878), (-3.512, 0.1953, 0.07213), (-3.478, 0.1806, 0.0667), (-3.559, 0.1204, 0.04447), (-3.605, 0.1258, 0.04646), (-3.64, 0.1693, 0.08715), (-3.605, 0.1831, 0.09424), (-3.605, 0.108, 0.0739), (-3.64, 0.1206, 0.08253), (-3.478, 0.1383, 0.1233), (-3.512, 0.1287, 0.1495), (-3.512, 0.08289, 0.09631), (-3.605, 0.08289, 0.09631), (-3.652, 0.1058, 0.1229), (-3.605, 0.1287, 0.1495), (-3.466, 0.0869, 0.1342), (-3.478, 0.07603, 0.1174), (-3.512, 0.06808, 0.1051), (-3.605, 0.06808, 0.1051), (-3.512, 0.08091, 0.1741), (-3.512, 0.05211, 0.1122), (-3.605, 0.05211, 0.1122), (-3.64, 0.07482, 0.161), (-3.605, 0.08091, 0.1741), (-3.512, 0.03524, 0.1173), (-3.605, 0.03524, 0.1173), (-3.512, 0.0276, 0.1869), (-3.478, 0.02552, 0.1728), (-3.512, 0.01777, 0.1204), (-3.605, 0.01777, 0.1204), (-3.605, 0.0276, 0.1869), (-3.512, -5.278e-09, 0.1214), (-3.605, -3.379e-09, 0.1214), (-3.64, -3.189e-09, 0.1356), (-3.559, -0.02836, 0.192), (-3.512, -0.0276, 0.1869), (-3.64, -0.02552, 0.1728), (-3.605, -0.0276, 0.1869), (-3.512, -0.03524, 0.1173), (-3.605, -0.03524, 0.1173), (-3.478, -0.05819, 0.1253), (-3.512, -0.05211, 0.1122), (-3.605, -0.05211, 0.1122), (-3.64, -0.05819, 0.1253), (-3.652, -0.06651, 0.1431), (-3.466, -0.0869, 0.1342), (-3.512, -0.06808, 0.1051), (-3.605, -0.06808, 0.1051), (-3.559, -0.1322, 0.1537), (-3.512, -0.1287, 0.1495), (-3.512, -0.1495, 0.1333), (-3.478, -0.1383, 0.1233), (-3.512, -0.09628, 0.08584), (-3.605, -0.09628, 0.08584), (-3.512, -0.108, 0.0739), (-3.605, -0.108, 0.0739), (-3.64, -0.1551, 0.1061), (-3.605, -0.1677, 0.1147), (-3.64, -0.1693, 0.08715), (-3.559, -0.2007, 0.07412), (-3.512, -0.1258, 0.04646), (-3.605, -0.1258, 0.04646), (-3.605, -0.1953, 0.07213), (-3.512, -0.1315, 0.03142), (-3.605, -0.1315, 0.03142), (-3.559, -0.2154, 0.02528), (-3.512, -0.2096, 0.0246), (-3.478, -0.1938, 0.02275), (-3.512, -0.135, 0.01585), (-3.605, -0.135, 0.01585), (-3.64, -0.1508, 0.0177), (-3.64, -0.1938, 0.02275)], [], [(0, 1, 4, 3), (1, 2, 5, 4), (3, 4, 7, 6), (4, 5, 8, 7), (201, 33, 119, 55), (34, 35, 125, 122), (50, 131, 128, 53), (53, 128, 62, 215), (47, 134, 131, 50), (140, 137, 11, 10), (137, 76, 156, 11), (143, 140, 10, 9), (149, 146, 38, 37), (70, 143, 9, 153), (113, 39, 42, 116), (33, 34, 122, 119), (9, 10, 13, 12), (10, 11, 14, 13), (12, 13, 16, 15), (13, 14, 17, 16), (155, 75, 134, 47), (6, 7, 141, 144), (7, 8, 138, 141), (44, 173, 82, 206), (161, 158, 46, 45), (167, 164, 20, 19), (164, 104, 183, 20), (170, 167, 19, 18), (41, 176, 173, 44), (98, 170, 18, 180), (152, 149, 37, 36), (158, 155, 47, 46), (18, 19, 22, 21), (19, 20, 23, 22), (21, 22, 25, 24), (22, 23, 26, 25), (103, 161, 45, 182), (15, 16, 168, 171), (16, 17, 165, 168), (110, 36, 39, 113), (185, 48, 51, 188), (194, 191, 29, 28), (191, 90, 210, 29), (197, 194, 28, 27), (42, 43, 203, 200), (84, 197, 27, 207), (38, 179, 176, 41), (182, 45, 48, 185), (27, 28, 31, 30), (28, 29, 32, 31), (30, 31, 34, 33), (31, 32, 35, 34), (188, 51, 209, 89), (24, 25, 195, 198), (25, 26, 192, 195), (146, 96, 179, 38), (52, 53, 215, 212), (126, 63, 129, 2), (123, 126, 2, 1), (120, 123, 1, 0), (35, 216, 61, 125), (43, 44, 206, 203), (51, 52, 212, 209), (36, 37, 40, 39), (37, 38, 41, 40), (39, 40, 43, 42), (40, 41, 44, 43), (111, 6, 144, 69), (153, 9, 12, 150), (150, 12, 15, 147), (147, 15, 171, 97), (180, 18, 21, 177), (177, 21, 24, 174), (174, 24, 198, 83), (207, 27, 30, 204), (204, 30, 33, 201), (56, 120, 0, 117), (117, 0, 3, 114), (114, 3, 6, 111), (45, 46, 49, 48), (46, 47, 50, 49), (48, 49, 52, 51), (49, 50, 53, 52), (17, 162, 105, 165), (14, 159, 162, 17), (11, 156, 159, 14), (8, 135, 77, 138), (5, 132, 135, 8), (2, 129, 132, 5), (68, 152, 36, 110), (32, 213, 216, 35), (29, 210, 213, 32), (26, 189, 91, 192), (23, 186, 189, 26), (20, 183, 186, 23), (54, 57, 58, 60), (55, 59, 58, 57), (56, 60, 58, 59), (61, 64, 65, 67), (62, 66, 65, 64), (63, 67, 65, 66), (68, 71, 72, 74), (69, 73, 72, 71), (70, 74, 72, 73), (75, 78, 79, 81), (76, 80, 79, 78), (77, 81, 79, 80), (82, 85, 86, 88), (83, 87, 86, 85), (84, 88, 86, 87), (89, 92, 93, 95), (90, 94, 93, 92), (91, 95, 93, 94), (96, 99, 100, 102), (97, 101, 100, 99), (98, 102, 100, 101), (103, 106, 107, 109), (104, 108, 107, 106), (105, 109, 107, 108), (68, 110, 112, 71), (71, 112, 111, 69), (110, 113, 115, 112), (112, 115, 114, 111), (113, 116, 118, 115), (115, 118, 117, 114), (116, 54, 60, 118), (118, 60, 56, 117), (55, 119, 121, 59), (59, 121, 120, 56), (119, 122, 124, 121), (121, 124, 123, 120), (122, 125, 127, 124), (124, 127, 126, 123), (125, 61, 67, 127), (127, 67, 63, 126), (62, 128, 130, 66), (66, 130, 129, 63), (128, 131, 133, 130), (130, 133, 132, 129), (131, 134, 136, 133), (133, 136, 135, 132), (134, 75, 81, 136), (136, 81, 77, 135), (76, 137, 139, 80), (80, 139, 138, 77), (137, 140, 142, 139), (139, 142, 141, 138), (140, 143, 145, 142), (142, 145, 144, 141), (143, 70, 73, 145), (145, 73, 69, 144), (96, 146, 148, 99), (99, 148, 147, 97), (146, 149, 151, 148), (148, 151, 150, 147), (149, 152, 154, 151), (151, 154, 153, 150), (152, 68, 74, 154), (154, 74, 70, 153), (75, 155, 157, 78), (78, 157, 156, 76), (155, 158, 160, 157), (157, 160, 159, 156), (158, 161, 163, 160), (160, 163, 162, 159), (161, 103, 109, 163), (163, 109, 105, 162), (104, 164, 166, 108), (108, 166, 165, 105), (164, 167, 169, 166), (166, 169, 168, 165), (167, 170, 172, 169), (169, 172, 171, 168), (170, 98, 101, 172), (172, 101, 97, 171), (82, 173, 175, 85), (85, 175, 174, 83), (173, 176, 178, 175), (175, 178, 177, 174), (176, 179, 181, 178), (178, 181, 180, 177), (179, 96, 102, 181), (181, 102, 98, 180), (103, 182, 184, 106), (106, 184, 183, 104), (182, 185, 187, 184), (184, 187, 186, 183), (185, 188, 190, 187), (187, 190, 189, 186), (188, 89, 95, 190), (190, 95, 91, 189), (90, 191, 193, 94), (94, 193, 192, 91), (191, 194, 196, 193), (193, 196, 195, 192), (194, 197, 199, 196), (196, 199, 198, 195), (197, 84, 87, 199), (199, 87, 83, 198), (54, 200, 202, 57), (57, 202, 201, 55), (200, 203, 205, 202), (202, 205, 204, 201), (203, 206, 208, 205), (205, 208, 207, 204), (206, 82, 88, 208), (208, 88, 84, 207), (89, 209, 211, 92), (92, 211, 210, 90), (209, 212, 214, 211), (211, 214, 213, 210), (212, 215, 217, 214), (214, 217, 216, 213), (215, 62, 64, 217), (217, 64, 61, 216), (116, 42, 200, 54), (231, 234, 232, 358, 352, 355), (327, 328, 319, 312, 303, 307, 316, 323, 330), (266, 277, 283, 284, 278, 268, 267), (353, 354, 348, 346, 340, 339, 345, 347), (356, 361, 220, 222, 223, 224, 221, 362, 357, 354, 353), (315, 329, 330, 323, 316, 307, 299, 298), (232, 233, 228, 359, 358), (328, 327, 341, 342, 343, 344, 320, 319), (287, 288, 276, 265, 264, 274), (288, 291, 292, 283, 277, 276), (303, 312, 319, 320, 302, 295, 294), (284, 301, 326, 336, 337, 306, 285, 280, 269, 255, 242, 230, 364, 351, 225, 241, 254, 279, 278), (291, 304, 305, 300, 297, 296, 292), (230, 231, 355, 350, 349, 351, 364), (262, 263, 257, 250, 249, 256), (303, 294, 290, 289, 293, 299, 307), (267, 268, 240, 239, 253), (337, 336, 363, 240, 268, 278, 279, 254, 241, 225, 351, 349, 329, 315, 298, 286, 280, 285, 306), (350, 355, 352, 341, 327, 330, 329, 349), (293, 289, 281, 271, 275), (236, 239, 240, 363, 362, 221, 224, 223, 235), (359, 228, 229, 360, 344, 343), (242, 255, 269, 270, 261, 256, 249, 244, 247, 243), (271, 281, 282, 272, 258, 257, 263, 262), (243, 247, 244, 232, 234, 231, 230, 242), (334, 339, 340, 335, 332, 325, 324, 331), (340, 346, 348, 354, 357, 362, 363, 336, 326, 325, 332, 335), (287, 309, 310, 304, 291, 288), (261, 270, 275, 271, 262, 256), (238, 245, 246, 235, 223, 222, 227, 226, 237), (233, 250, 257, 258, 248, 229, 228), (260, 266, 267, 253, 252), (358, 359, 343, 342, 341, 352), (265, 276, 277, 266, 260, 259), (289, 290, 294, 295, 282, 281), (311, 314, 318, 322, 325, 326, 301, 300, 305), (333, 334, 331, 324, 321, 317, 313, 310, 309), (219, 226, 227, 222, 220, 361, 356, 353, 347, 345, 339, 334, 333), (297, 300, 301, 284, 283, 292, 296), (264, 265, 259, 260, 252, 246, 245, 238, 237), (244, 249, 250, 233, 232), (286, 298, 299, 293, 275, 270, 269, 280), (273, 274, 264, 237, 226, 219, 218, 338, 308, 282, 295, 302, 320, 344, 360, 229, 251), (272, 282, 308, 338, 218, 219, 333, 309, 287, 274, 273, 251, 229, 248, 258), (246, 252, 253, 239, 236, 235), (313, 317, 321, 324, 325, 322, 318, 314, 311, 305, 304, 310), (378, 381, 379, 505, 499, 502), (474, 475, 466, 459, 450, 454, 463, 470, 477), (413, 424, 430, 431, 425, 415, 414), (500, 501, 495, 493, 487, 486, 492, 494), (503, 508, 367, 369, 370, 371, 368, 509, 504, 501, 500), (462, 476, 477, 470, 463, 454, 446, 445), (379, 380, 375, 506, 505), (475, 474, 488, 489, 490, 491, 467, 466), (434, 435, 423, 412, 411, 421), (435, 438, 439, 430, 424, 423), (450, 459, 466, 467, 449, 442, 441), (431, 448, 473, 483, 484, 453, 432, 427, 416, 402, 389, 377, 511, 498, 372, 388, 401, 426, 425), (438, 451, 452, 447, 444, 443, 439), (377, 378, 502, 497, 496, 498, 511), (409, 410, 404, 397, 396, 403), (450, 441, 437, 436, 440, 446, 454), (414, 415, 387, 386, 400), (484, 483, 510, 387, 415, 425, 426, 401, 388, 372, 498, 496, 476, 462, 445, 433, 427, 432, 453), (497, 502, 499, 488, 474, 477, 476, 496), (440, 436, 428, 418, 422), (383, 386, 387, 510, 509, 368, 371, 370, 382), (506, 375, 376, 507, 491, 490), (389, 402, 416, 417, 408, 403, 396, 391, 394, 390), (418, 428, 429, 419, 405, 404, 410, 409), (390, 394, 391, 379, 381, 378, 377, 389), (481, 486, 487, 482, 479, 472, 471, 478), (487, 493, 495, 501, 504, 509, 510, 483, 473, 472, 479, 482), (434, 456, 457, 451, 438, 435), (408, 417, 422, 418, 409, 403), (385, 392, 393, 382, 370, 369, 374, 373, 384), (380, 397, 404, 405, 395, 376, 375), (407, 413, 414, 400, 399), (505, 506, 490, 489, 488, 499), (412, 423, 424, 413, 407, 406), (436, 437, 441, 442, 429, 428), (458, 461, 465, 469, 472, 473, 448, 447, 452), (480, 481, 478, 471, 468, 464, 460, 457, 456), (366, 373, 374, 369, 367, 508, 503, 500, 494, 492, 486, 481, 480), (444, 447, 448, 431, 430, 439, 443), (411, 412, 406, 407, 399, 393, 392, 385, 384), (391, 396, 397, 380, 379), (433, 445, 446, 440, 422, 417, 416, 427), (420, 421, 411, 384, 373, 366, 365, 485, 455, 429, 442, 449, 467, 491, 507, 376, 398), (419, 429, 455, 485, 365, 366, 480, 456, 434, 421, 420, 398, 376, 395, 405), (393, 399, 400, 386, 383, 382), (460, 464, 468, 471, 472, 469, 465, 461, 458, 452, 451, 457), (525, 528, 526, 652, 646, 649), (621, 622, 613, 606, 597, 601, 610, 617, 624), (560, 571, 577, 578, 572, 562, 561), (647, 648, 642, 640, 634, 633, 639, 641), (650, 655, 514, 516, 517, 518, 515, 656, 651, 648, 647), (609, 623, 624, 617, 610, 601, 593, 592), (526, 527, 522, 653, 652), (622, 621, 635, 636, 637, 638, 614, 613), (581, 582, 570, 559, 558, 568), (582, 585, 586, 577, 571, 570), (597, 606, 613, 614, 596, 589, 588), (578, 595, 620, 630, 631, 600, 579, 574, 563, 549, 536, 524, 658, 645, 519, 535, 548, 573, 572), (585, 598, 599, 594, 591, 590, 586), (524, 525, 649, 644, 643, 645, 658), (556, 557, 551, 544, 543, 550), (597, 588, 584, 583, 587, 593, 601), (561, 562, 534, 533, 547), (631, 630, 657, 534, 562, 572, 573, 548, 535, 519, 645, 643, 623, 609, 592, 580, 574, 579, 600), (644, 649, 646, 635, 621, 624, 623, 643), (587, 583, 575, 565, 569), (530, 533, 534, 657, 656, 515, 518, 517, 529), (653, 522, 523, 654, 638, 637), (536, 549, 563, 564, 555, 550, 543, 538, 541, 537), (565, 575, 576, 566, 552, 551, 557, 556), (537, 541, 538, 526, 528, 525, 524, 536), (628, 633, 634, 629, 626, 619, 618, 625), (634, 640, 642, 648, 651, 656, 657, 630, 620, 619, 626, 629), (581, 603, 604, 598, 585, 582), (555, 564, 569, 565, 556, 550), (532, 539, 540, 529, 517, 516, 521, 520, 531), (527, 544, 551, 552, 542, 523, 522), (554, 560, 561, 547, 546), (652, 653, 637, 636, 635, 646), (559, 570, 571, 560, 554, 553), (583, 584, 588, 589, 576, 575), (605, 608, 612, 616, 619, 620, 595, 594, 599), (627, 628, 625, 618, 615, 611, 607, 604, 603), (513, 520, 521, 516, 514, 655, 650, 647, 641, 639, 633, 628, 627), (591, 594, 595, 578, 577, 586, 590), (558, 559, 553, 554, 546, 540, 539, 532, 531), (538, 543, 544, 527, 526), (580, 592, 593, 587, 569, 564, 563, 574), (567, 568, 558, 531, 520, 513, 512, 632, 602, 576, 589, 596, 614, 638, 654, 523, 545), (566, 576, 602, 632, 512, 513, 627, 603, 581, 568, 567, 545, 523, 542, 552), (540, 546, 547, 533, 530, 529), (607, 611, 615, 618, 619, 616, 612, 608, 605, 599, 598, 604), (672, 675, 673, 799, 793, 796), (768, 769, 760, 753, 744, 748, 757, 764, 771), (707, 718, 724, 725, 719, 709, 708), (794, 795, 789, 787, 781, 780, 786, 788), (797, 802, 661, 663, 664, 665, 662, 803, 798, 795, 794), (756, 770, 771, 764, 757, 748, 740, 739), (673, 674, 669, 800, 799), (769, 768, 782, 783, 784, 785, 761, 760), (728, 729, 717, 706, 705, 715), (729, 732, 733, 724, 718, 717), (744, 753, 760, 761, 743, 736, 735), (725, 742, 767, 777, 778, 747, 726, 721, 710, 696, 683, 671, 805, 792, 666, 682, 695, 720, 719), (732, 745, 746, 741, 738, 737, 733), (671, 672, 796, 791, 790, 792, 805), (703, 704, 698, 691, 690, 697), (744, 735, 731, 730, 734, 740, 748), (708, 709, 681, 680, 694), (778, 777, 804, 681, 709, 719, 720, 695, 682, 666, 792, 790, 770, 756, 739, 727, 721, 726, 747), (791, 796, 793, 782, 768, 771, 770, 790), (734, 730, 722, 712, 716), (677, 680, 681, 804, 803, 662, 665, 664, 676), (800, 669, 670, 801, 785, 784), (683, 696, 710, 711, 702, 697, 690, 685, 688, 684), (712, 722, 723, 713, 699, 698, 704, 703), (684, 688, 685, 673, 675, 672, 671, 683), (775, 780, 781, 776, 773, 766, 765, 772), (781, 787, 789, 795, 798, 803, 804, 777, 767, 766, 773, 776), (728, 750, 751, 745, 732, 729), (702, 711, 716, 712, 703, 697), (679, 686, 687, 676, 664, 663, 668, 667, 678), (674, 691, 698, 699, 689, 670, 669), (701, 707, 708, 694, 693), (799, 800, 784, 783, 782, 793), (706, 717, 718, 707, 701, 700), (730, 731, 735, 736, 723, 722), (752, 755, 759, 763, 766, 767, 742, 741, 746), (774, 775, 772, 765, 762, 758, 754, 751, 750), (660, 667, 668, 663, 661, 802, 797, 794, 788, 786, 780, 775, 774), (738, 741, 742, 725, 724, 733, 737), (705, 706, 700, 701, 693, 687, 686, 679, 678), (685, 690, 691, 674, 673), (727, 739, 740, 734, 716, 711, 710, 721), (714, 715, 705, 678, 667, 660, 659, 779, 749, 723, 736, 743, 761, 785, 801, 670, 692), (713, 723, 749, 779, 659, 660, 774, 750, 728, 715, 714, 692, 670, 689, 699), (687, 693, 694, 680, 677, 676), (754, 758, 762, 765, 766, 763, 759, 755, 752, 746, 745, 751), (819, 822, 820, 946, 940, 943), (915, 916, 907, 900, 891, 895, 904, 911, 918), (854, 865, 871, 872, 866, 856, 855), (941, 942, 936, 934, 928, 927, 933, 935), (944, 949, 808, 810, 811, 812, 809, 950, 945, 942, 941), (903, 917, 918, 911, 904, 895, 887, 886), (820, 821, 816, 947, 946), (916, 915, 929, 930, 931, 932, 908, 907), (875, 876, 864, 853, 852, 862), (876, 879, 880, 871, 865, 864), (891, 900, 907, 908, 890, 883, 882), (872, 889, 914, 924, 925, 894, 873, 868, 857, 843, 830, 818, 952, 939, 813, 829, 842, 867, 866), (879, 892, 893, 888, 885, 884, 880), (818, 819, 943, 938, 937, 939, 952), (850, 851, 845, 838, 837, 844), (891, 882, 878, 877, 881, 887, 895), (855, 856, 828, 827, 841), (925, 924, 951, 828, 856, 866, 867, 842, 829, 813, 939, 937, 917, 903, 886, 874, 868, 873, 894), (938, 943, 940, 929, 915, 918, 917, 937), (881, 877, 869, 859, 863), (824, 827, 828, 951, 950, 809, 812, 811, 823), (947, 816, 817, 948, 932, 931), (830, 843, 857, 858, 849, 844, 837, 832, 835, 831), (859, 869, 870, 860, 846, 845, 851, 850), (831, 835, 832, 820, 822, 819, 818, 830), (922, 927, 928, 923, 920, 913, 912, 919), (928, 934, 936, 942, 945, 950, 951, 924, 914, 913, 920, 923), (875, 897, 898, 892, 879, 876), (849, 858, 863, 859, 850, 844), (826, 833, 834, 823, 811, 810, 815, 814, 825), (821, 838, 845, 846, 836, 817, 816), (848, 854, 855, 841, 840), (946, 947, 931, 930, 929, 940), (853, 864, 865, 854, 848, 847), (877, 878, 882, 883, 870, 869), (899, 902, 906, 910, 913, 914, 889, 888, 893), (921, 922, 919, 912, 909, 905, 901, 898, 897), (807, 814, 815, 810, 808, 949, 944, 941, 935, 933, 927, 922, 921), (885, 888, 889, 872, 871, 880, 884), (852, 853, 847, 848, 840, 834, 833, 826, 825), (832, 837, 838, 821, 820), (874, 886, 887, 881, 863, 858, 857, 868), (861, 862, 852, 825, 814, 807, 806, 926, 896, 870, 883, 890, 908, 932, 948, 817, 839), (860, 870, 896, 926, 806, 807, 921, 897, 875, 862, 861, 839, 817, 836, 846), (834, 840, 841, 827, 824, 823), (901, 905, 909, 912, 913, 910, 906, 902, 899, 893, 892, 898)])
_uv = me_cube_001.uv_layers.new(name='UVMap')
_uv.uv.foreach_set('vector', [0.4375, 0.0625, 0.5, 0.0625, 0.5, 0.125, 0.4375, 0.125, 0.5, 0.0625, 0.5625, 0.0625, 0.5625, 0.125, 0.5, 0.125, 0.4375, 0.125, 0.5, 0.125, 0.5, 0.1875, 0.4375, 0.1875, 0.5, 0.125, 0.5625, 0.125, 0.5625, 0.1875, 0.5, 0.1875, 0.4375, 0.9375, 0.4375, 0.9375, 0.4375, 0.9936, 0.4375, 0.9936, 0.5, 0.9375, 0.5625, 0.9375, 0.5625, 0.9936, 0.5, 0.9936, 0.8125, 0.625, 0.8686, 0.625, 0.8686, 0.6875, 0.8125, 0.6875, 0.8125, 0.6875, 0.8686, 0.6875, 0.8686, 0.6875, 0.8125, 0.6875, 0.8125, 0.5625, 0.8686, 0.5625, 0.8686, 0.625, 0.8125, 0.625, 0.5, 0.2564, 0.5625, 0.2564, 0.5625, 0.3125, 0.5, 0.3125, 0.5625, 0.2564, 0.5625, 0.2564, 0.5625, 0.3125, 0.5625, 0.3125, 0.4375, 0.2564, 0.5, 0.2564, 0.5, 0.3125, 0.4375, 0.3125, 0.25, 0.5625, 0.3125, 0.5625, 0.3125, 0.5625, 0.25, 0.5625, 0.4375, 0.2564, 0.4375, 0.2564, 0.4375, 0.3125, 0.4375, 0.3125, 0.1314, 0.625, 0.1875, 0.625, 0.1875, 0.6875, 0.1314, 0.6875, 0.4375, 0.9375, 0.5, 0.9375, 0.5, 0.9936, 0.4375, 0.9936, 0.4375, 0.3125, 0.5, 0.3125, 0.5, 0.375, 0.4375, 0.375, 0.5, 0.3125, 0.5625, 0.3125, 0.5625, 0.375, 0.5, 0.375, 0.4375, 0.375, 0.5, 0.375, 0.5, 0.4375, 0.4375, 0.4375, 0.5, 0.375, 0.5625, 0.375, 0.5625, 0.4375, 0.5, 0.4375, 0.8125, 0.5625, 0.8686, 0.5625, 0.8686, 0.5625, 0.8125, 0.5625, 0.4375, 0.1875, 0.5, 0.1875, 0.5, 0.1875, 0.4375, 0.1875, 0.5, 0.1875, 0.5625, 0.1875, 0.5625, 0.1875, 0.5, 0.1875, 0.3125, 0.6875, 0.3686, 0.6875, 0.3686, 0.6875, 0.3125, 0.6875, 0.6875, 0.5625, 0.75, 0.5625, 0.75, 0.5625, 0.6875, 0.5625, 0.5, 0.5625, 0.5625, 0.5625, 0.5625, 0.5625, 0.5, 0.5625, 0.5625, 0.5625, 0.5625, 0.5625, 0.5625, 0.5625, 0.5625, 0.5625, 0.4375, 0.5625, 0.5, 0.5625, 0.5, 0.5625, 0.4375, 0.5625, 0.3125, 0.625, 0.3686, 0.625, 0.3686, 0.6875, 0.3125, 0.6875, 0.4375, 0.5625, 0.4375, 0.5625, 0.4375, 0.5625, 0.4375, 0.5625, 0.1875, 0.5625, 0.25, 0.5625, 0.25, 0.5625, 0.1875, 0.5625, 0.75, 0.5625, 0.8125, 0.5625, 0.8125, 0.5625, 0.75, 0.5625, 0.4375, 0.5625, 0.5, 0.5625, 0.5, 0.625, 0.4375, 0.625, 0.5, 0.5625, 0.5625, 0.5625, 0.5625, 0.625, 0.5, 0.625, 0.4375, 0.625, 0.5, 0.625, 0.5, 0.6875, 0.4375, 0.6875, 0.5, 0.625, 0.5625, 0.625, 0.5625, 0.6875, 0.5, 0.6875, 0.6314, 0.5625, 0.6875, 0.5625, 0.6875, 0.5625, 0.6314, 0.5625, 0.4375, 0.4375, 0.5, 0.4375, 0.5, 0.4936, 0.4375, 0.4936, 0.5, 0.4375, 0.5625, 0.4375, 0.5625, 0.4936, 0.5, 0.4936, 0.1314, 0.5625, 0.1875, 0.5625, 0.1875, 0.625, 0.1314, 0.625, 0.6314, 0.625, 0.6875, 0.625, 0.6875, 0.6875, 0.6314, 0.6875, 0.5, 0.7564, 0.5625, 0.7564, 0.5625, 0.8125, 0.5, 0.8125, 0.5625, 0.7564, 0.5625, 0.7564, 0.5625, 0.8125, 0.5625, 0.8125, 0.4375, 0.7564, 0.5, 0.7564, 0.5, 0.8125, 0.4375, 0.8125, 0.1875, 0.6875, 0.25, 0.6875, 0.25, 0.6875, 0.1875, 0.6875, 0.4375, 0.7564, 0.4375, 0.7564, 0.4375, 0.8125, 0.4375, 0.8125, 0.3125, 0.5625, 0.3686, 0.5625, 0.3686, 0.625, 0.3125, 0.625, 0.6314, 0.5625, 0.6875, 0.5625, 0.6875, 0.625, 0.6314, 0.625, 0.4375, 0.8125, 0.5, 0.8125, 0.5, 0.875, 0.4375, 0.875, 0.5, 0.8125, 0.5625, 0.8125, 0.5625, 0.875, 0.5, 0.875, 0.4375, 0.875, 0.5, 0.875, 0.5, 0.9375, 0.4375, 0.9375, 0.5, 0.875, 0.5625, 0.875, 0.5625, 0.9375, 0.5, 0.9375, 0.6314, 0.6875, 0.6875, 0.6875, 0.6875, 0.6875, 0.6314, 0.6875, 0.4375, 0.6875, 0.5, 0.6875, 0.5, 0.6875, 0.4375, 0.6875, 0.5, 0.6875, 0.5625, 0.6875, 0.5625, 0.6875, 0.5, 0.6875, 0.3125, 0.5625, 0.3686, 0.5625, 0.3686, 0.5625, 0.3125, 0.5625, 0.75, 0.6875, 0.8125, 0.6875, 0.8125, 0.6875, 0.75, 0.6875, 0.5625, 0.0625, 0.5625, 0.0625, 0.5625, 0.0625, 0.5625, 0.0625, 0.5, 0.0625, 0.5625, 0.0625, 0.5625, 0.0625, 0.5, 0.0625, 0.4375, 0.0625, 0.5, 0.0625, 0.5, 0.0625, 0.4375, 0.0625, 0.5625, 0.9375, 0.5625, 0.9375, 0.5625, 0.9936, 0.5625, 0.9936, 0.25, 0.6875, 0.3125, 0.6875, 0.3125, 0.6875, 0.25, 0.6875, 0.6875, 0.6875, 0.75, 0.6875, 0.75, 0.6875, 0.6875, 0.6875, 0.1875, 0.5625, 0.25, 0.5625, 0.25, 0.625, 0.1875, 0.625, 0.25, 0.5625, 0.3125, 0.5625, 0.3125, 0.625, 0.25, 0.625, 0.1875, 0.625, 0.25, 0.625, 0.25, 0.6875, 0.1875, 0.6875, 0.25, 0.625, 0.3125, 0.625, 0.3125, 0.6875, 0.25, 0.6875, 0.4375, 0.1875, 0.4375, 0.1875, 0.4375, 0.1875, 0.4375, 0.1875, 0.4375, 0.3125, 0.4375, 0.3125, 0.4375, 0.375, 0.4375, 0.375, 0.4375, 0.375, 0.4375, 0.375, 0.4375, 0.4375, 0.4375, 0.4375, 0.4375, 0.4375, 0.4375, 0.4375, 0.4375, 0.4936, 0.4375, 0.4936, 0.4375, 0.5625, 0.4375, 0.5625, 0.4375, 0.625, 0.4375, 0.625, 0.4375, 0.625, 0.4375, 0.625, 0.4375, 0.6875, 0.4375, 0.6875, 0.4375, 0.6875, 0.4375, 0.6875, 0.4375, 0.6875, 0.4375, 0.6875, 0.4375, 0.8125, 0.4375, 0.8125, 0.4375, 0.875, 0.4375, 0.875, 0.4375, 0.875, 0.4375, 0.875, 0.4375, 0.9375, 0.4375, 0.9375, 0.4375, 0.0625, 0.4375, 0.0625, 0.4375, 0.0625, 0.4375, 0.0625, 0.4375, 0.0625, 0.4375, 0.0625, 0.4375, 0.125, 0.4375, 0.125, 0.4375, 0.125, 0.4375, 0.125, 0.4375, 0.1875, 0.4375, 0.1875, 0.6875, 0.5625, 0.75, 0.5625, 0.75, 0.625, 0.6875, 0.625, 0.75, 0.5625, 0.8125, 0.5625, 0.8125, 0.625, 0.75, 0.625, 0.6875, 0.625, 0.75, 0.625, 0.75, 0.6875, 0.6875, 0.6875, 0.75, 0.625, 0.8125, 0.625, 0.8125, 0.6875, 0.75, 0.6875, 0.5625, 0.4375, 0.5625, 0.4375, 0.5625, 0.4936, 0.5625, 0.4936, 0.5625, 0.375, 0.5625, 0.375, 0.5625, 0.4375, 0.5625, 0.4375, 0.5625, 0.3125, 0.5625, 0.3125, 0.5625, 0.375, 0.5625, 0.375, 0.5625, 0.1875, 0.5625, 0.1875, 0.5625, 0.1875, 0.5625, 0.1875, 0.5625, 0.125, 0.5625, 0.125, 0.5625, 0.1875, 0.5625, 0.1875, 0.5625, 0.0625, 0.5625, 0.0625, 0.5625, 0.125, 0.5625, 0.125, 0.1314, 0.5625, 0.1875, 0.5625, 0.1875, 0.5625, 0.1314, 0.5625, 0.5625, 0.875, 0.5625, 0.875, 0.5625, 0.9375, 0.5625, 0.9375, 0.5625, 0.8125, 0.5625, 0.8125, 0.5625, 0.875, 0.5625, 0.875, 0.5625, 0.6875, 0.5625, 0.6875, 0.5625, 0.6875, 0.5625, 0.6875, 0.5625, 0.625, 0.5625, 0.625, 0.5625, 0.6875, 0.5625, 0.6875, 0.5625, 0.5625, 0.5625, 0.5625, 0.5625, 0.625, 0.5625, 0.625, 0.1314, 0.6875, 0.1314, 0.75, 0.1277, 0.75, 0.125, 0.6875, 0.4375, 0.9936, 0.4375, 1.0, 0.4014, 1.0, 0.375, 0.9936, 0.4375, 0.0625, 0.375, 0.0625, 0.375, 0.02642, 0.4375, 0.0, 0.5625, 0.9936, 0.625, 0.9936, 0.625, 0.9973, 0.5625, 1.0, 0.8686, 0.6875, 0.875, 0.6875, 0.875, 0.7236, 0.8686, 0.75, 0.5625, 0.0625, 0.5625, 0.0, 0.5986, 0.0, 0.625, 0.0625, 0.1314, 0.5625, 0.125, 0.5625, 0.125, 0.5264, 0.1314, 0.5, 0.4375, 0.1875, 0.4375, 0.25, 0.4014, 0.25, 0.375, 0.1875, 0.4375, 0.2564, 0.375, 0.2564, 0.375, 0.2527, 0.4375, 0.25, 0.8686, 0.5625, 0.8686, 0.5, 0.8723, 0.5, 0.875, 0.5625, 0.5625, 0.2564, 0.5625, 0.25, 0.5986, 0.25, 0.625, 0.2564, 0.5625, 0.1875, 0.625, 0.1875, 0.625, 0.2236, 0.5625, 0.25, 0.3686, 0.6875, 0.375, 0.6875, 0.3838, 0.7421, 0.3686, 0.75, 0.4375, 0.6875, 0.4375, 0.75, 0.3838, 0.7421, 0.375, 0.6875, 0.4375, 0.7564, 0.375, 0.7564, 0.3838, 0.7421, 0.4375, 0.75, 0.6314, 0.6875, 0.6314, 0.75, 0.6171, 0.7412, 0.625, 0.6875, 0.5625, 0.7564, 0.5625, 0.75, 0.6171, 0.7412, 0.625, 0.7564, 0.5625, 0.6875, 0.625, 0.6875, 0.6171, 0.7412, 0.5625, 0.75, 0.3686, 0.5625, 0.3686, 0.5, 0.3829, 0.5088, 0.375, 0.5625, 0.4375, 0.4936, 0.4375, 0.5, 0.3829, 0.5088, 0.375, 0.4936, 0.4375, 0.5625, 0.375, 0.5625, 0.3829, 0.5088, 0.4375, 0.5, 0.6314, 0.5625, 0.625, 0.5625, 0.6162, 0.5079, 0.6314, 0.5, 0.5625, 0.5625, 0.5625, 0.5, 0.6162, 0.5079, 0.625, 0.5625, 0.5625, 0.4936, 0.625, 0.4936, 0.6162, 0.5079, 0.5625, 0.5, 0.1314, 0.5625, 0.1314, 0.5625, 0.125, 0.5625, 0.125, 0.5625, 0.375, 0.1875, 0.375, 0.1875, 0.4375, 0.1875, 0.4375, 0.1875, 0.1314, 0.5625, 0.1314, 0.625, 0.125, 0.625, 0.125, 0.5625, 0.375, 0.1875, 0.375, 0.125, 0.4375, 0.125, 0.4375, 0.1875, 0.1314, 0.625, 0.1314, 0.6875, 0.125, 0.6875, 0.125, 0.625, 0.375, 0.125, 0.375, 0.0625, 0.4375, 0.0625, 0.4375, 0.125, 0.1314, 0.6875, 0.1314, 0.6875, 0.125, 0.6875, 0.125, 0.6875, 0.375, 0.0625, 0.375, 0.0625, 0.4375, 0.0625, 0.4375, 0.0625, 0.4375, 0.9936, 0.4375, 0.9936, 0.4375, 1.0, 0.4375, 1.0, 0.4375, 0.0, 0.4375, 0.0, 0.4375, 0.0625, 0.4375, 0.0625, 0.4375, 0.9936, 0.5, 0.9936, 0.5, 1.0, 0.4375, 1.0, 0.4375, 0.0, 0.5, 0.0, 0.5, 0.0625, 0.4375, 0.0625, 0.5, 0.9936, 0.5625, 0.9936, 0.5625, 1.0, 0.5, 1.0, 0.5, 0.0, 0.5625, 0.0, 0.5625, 0.0625, 0.5, 0.0625, 0.5625, 0.9936, 0.5625, 0.9936, 0.5625, 1.0, 0.5625, 1.0, 0.5625, 0.0, 0.5625, 0.0, 0.5625, 0.0625, 0.5625, 0.0625, 0.8686, 0.6875, 0.8686, 0.6875, 0.875, 0.6875, 0.875, 0.6875, 0.625, 0.0625, 0.625, 0.0625, 0.5625, 0.0625, 0.5625, 0.0625, 0.8686, 0.6875, 0.8686, 0.625, 0.875, 0.625, 0.875, 0.6875, 0.625, 0.0625, 0.625, 0.125, 0.5625, 0.125, 0.5625, 0.0625, 0.8686, 0.625, 0.8686, 0.5625, 0.875, 0.5625, 0.875, 0.625, 0.625, 0.125, 0.625, 0.1875, 0.5625, 0.1875, 0.5625, 0.125, 0.8686, 0.5625, 0.8686, 0.5625, 0.875, 0.5625, 0.875, 0.5625, 0.625, 0.1875, 0.625, 0.1875, 0.5625, 0.1875, 0.5625, 0.1875, 0.5625, 0.2564, 0.5625, 0.2564, 0.5625, 0.25, 0.5625, 0.25, 0.5625, 0.25, 0.5625, 0.25, 0.5625, 0.1875, 0.5625, 0.1875, 0.5625, 0.2564, 0.5, 0.2564, 0.5, 0.25, 0.5625, 0.25, 0.5625, 0.25, 0.5, 0.25, 0.5, 0.1875, 0.5625, 0.1875, 0.5, 0.2564, 0.4375, 0.2564, 0.4375, 0.25, 0.5, 0.25, 0.5, 0.25, 0.4375, 0.25, 0.4375, 0.1875, 0.5, 0.1875, 0.4375, 0.2564, 0.4375, 0.2564, 0.4375, 0.25, 0.4375, 0.25, 0.4375, 0.25, 0.4375, 0.25, 0.4375, 0.1875, 0.4375, 0.1875, 0.3686, 0.5625, 0.3125, 0.5625, 0.3125, 0.5, 0.3686, 0.5, 0.375, 0.4936, 0.375, 0.4375, 0.4375, 0.4375, 0.4375, 0.4936, 0.3125, 0.5625, 0.25, 0.5625, 0.25, 0.5, 0.3125, 0.5, 0.375, 0.4375, 0.375, 0.375, 0.4375, 0.375, 0.4375, 0.4375, 0.25, 0.5625, 0.1875, 0.5625, 0.1875, 0.5, 0.25, 0.5, 0.375, 0.375, 0.375, 0.3125, 0.4375, 0.3125, 0.4375, 0.375, 0.1875, 0.5625, 0.1314, 0.5625, 0.1314, 0.5, 0.1875, 0.5, 0.375, 0.3125, 0.375, 0.2564, 0.4375, 0.2564, 0.4375, 0.3125, 0.8686, 0.5625, 0.8125, 0.5625, 0.8125, 0.5, 0.8686, 0.5, 0.625, 0.2564, 0.625, 0.3125, 0.5625, 0.3125, 0.5625, 0.2564, 0.8125, 0.5625, 0.75, 0.5625, 0.75, 0.5, 0.8125, 0.5, 0.625, 0.3125, 0.625, 0.375, 0.5625, 0.375, 0.5625, 0.3125, 0.75, 0.5625, 0.6875, 0.5625, 0.6875, 0.5, 0.75, 0.5, 0.625, 0.375, 0.625, 0.4375, 0.5625, 0.4375, 0.5625, 0.375, 0.6875, 0.5625, 0.6314, 0.5625, 0.6314, 0.5, 0.6875, 0.5, 0.625, 0.4375, 0.625, 0.4936, 0.5625, 0.4936, 0.5625, 0.4375, 0.5625, 0.5625, 0.5625, 0.5625, 0.5625, 0.5, 0.5625, 0.5, 0.5625, 0.5, 0.5625, 0.5, 0.5625, 0.4936, 0.5625, 0.4936, 0.5625, 0.5625, 0.5, 0.5625, 0.5, 0.5, 0.5625, 0.5, 0.5625, 0.5, 0.5, 0.5, 0.5, 0.4936, 0.5625, 0.4936, 0.5, 0.5625, 0.4375, 0.5625, 0.4375, 0.5, 0.5, 0.5, 0.5, 0.5, 0.4375, 0.5, 0.4375, 0.4936, 0.5, 0.4936, 0.4375, 0.5625, 0.4375, 0.5625, 0.4375, 0.5, 0.4375, 0.5, 0.4375, 0.5, 0.4375, 0.5, 0.4375, 0.4936, 0.4375, 0.4936, 0.3686, 0.6875, 0.3686, 0.6875, 0.375, 0.6875, 0.375, 0.6875, 0.375, 0.6875, 0.375, 0.6875, 0.4375, 0.6875, 0.4375, 0.6875, 0.3686, 0.6875, 0.3686, 0.625, 0.375, 0.625, 0.375, 0.6875, 0.375, 0.6875, 0.375, 0.625, 0.4375, 0.625, 0.4375, 0.6875, 0.3686, 0.625, 0.3686, 0.5625, 0.375, 0.5625, 0.375, 0.625, 0.375, 0.625, 0.375, 0.5625, 0.4375, 0.5625, 0.4375, 0.625, 0.3686, 0.5625, 0.3686, 0.5625, 0.375, 0.5625, 0.375, 0.5625, 0.375, 0.5625, 0.375, 0.5625, 0.4375, 0.5625, 0.4375, 0.5625, 0.6314, 0.5625, 0.6314, 0.5625, 0.625, 0.5625, 0.625, 0.5625, 0.625, 0.5625, 0.625, 0.5625, 0.5625, 0.5625, 0.5625, 0.5625, 0.6314, 0.5625, 0.6314, 0.625, 0.625, 0.625, 0.625, 0.5625, 0.625, 0.5625, 0.625, 0.625, 0.5625, 0.625, 0.5625, 0.5625, 0.6314, 0.625, 0.6314, 0.6875, 0.625, 0.6875, 0.625, 0.625, 0.625, 0.625, 0.625, 0.6875, 0.5625, 0.6875, 0.5625, 0.625, 0.6314, 0.6875, 0.6314, 0.6875, 0.625, 0.6875, 0.625, 0.6875, 0.625, 0.6875, 0.625, 0.6875, 0.5625, 0.6875, 0.5625, 0.6875, 0.5625, 0.7564, 0.5625, 0.7564, 0.5625, 0.75, 0.5625, 0.75, 0.5625, 0.75, 0.5625, 0.75, 0.5625, 0.6875, 0.5625, 0.6875, 0.5625, 0.7564, 0.5, 0.7564, 0.5, 0.75, 0.5625, 0.75, 0.5625, 0.75, 0.5, 0.75, 0.5, 0.6875, 0.5625, 0.6875, 0.5, 0.7564, 0.4375, 0.7564, 0.4375, 0.75, 0.5, 0.75, 0.5, 0.75, 0.4375, 0.75, 0.4375, 0.6875, 0.5, 0.6875, 0.4375, 0.7564, 0.4375, 0.7564, 0.4375, 0.75, 0.4375, 0.75, 0.4375, 0.75, 0.4375, 0.75, 0.4375, 0.6875, 0.4375, 0.6875, 0.1314, 0.6875, 0.1875, 0.6875, 0.1875, 0.75, 0.1314, 0.75, 0.375, 0.9936, 0.375, 0.9375, 0.4375, 0.9375, 0.4375, 0.9936, 0.1875, 0.6875, 0.25, 0.6875, 0.25, 0.75, 0.1875, 0.75, 0.375, 0.9375, 0.375, 0.875, 0.4375, 0.875, 0.4375, 0.9375, 0.25, 0.6875, 0.3125, 0.6875, 0.3125, 0.75, 0.25, 0.75, 0.375, 0.875, 0.375, 0.8125, 0.4375, 0.8125, 0.4375, 0.875, 0.3125, 0.6875, 0.3686, 0.6875, 0.3686, 0.75, 0.3125, 0.75, 0.375, 0.8125, 0.375, 0.7564, 0.4375, 0.7564, 0.4375, 0.8125, 0.6314, 0.6875, 0.6875, 0.6875, 0.6875, 0.75, 0.6314, 0.75, 0.625, 0.7564, 0.625, 0.8125, 0.5625, 0.8125, 0.5625, 0.7564, 0.6875, 0.6875, 0.75, 0.6875, 0.75, 0.75, 0.6875, 0.75, 0.625, 0.8125, 0.625, 0.875, 0.5625, 0.875, 0.5625, 0.8125, 0.75, 0.6875, 0.8125, 0.6875, 0.8125, 0.75, 0.75, 0.75, 0.625, 0.875, 0.625, 0.9375, 0.5625, 0.9375, 0.5625, 0.875, 0.8125, 0.6875, 0.8686, 0.6875, 0.8686, 0.75, 0.8125, 0.75, 0.625, 0.9375, 0.625, 0.9936, 0.5625, 0.9936, 0.5625, 0.9375, 0.1314, 0.6875, 0.1875, 0.6875, 0.1875, 0.6875, 0.1314, 0.6875, 0.5833, 0.4167, 0.6042, 0.4167, 0.6042, 0.5, 0.4792, 0.5, 0.4375, 0.5, 0.4375, 0.4167, 0.2708, 0.5, 0.2708, 0.5833, 0.2292, 0.5833, 0.1875, 0.5833, 0.1458, 0.5833, 0.1458, 0.4167, 0.1875, 0.4167, 0.2292, 0.4167, 0.2708, 0.4167, 0.8333, 2.22e-16, 0.8958, 2.22e-16, 0.9583, 2.22e-16, 0.9583, 0.1667, 0.8958, 0.1667, 0.8333, 0.1667, 0.8333, 0.08333, 0.4375, 0.9167, 0.4375, 0.08333, 0.3958, 0.08333, 0.375, 0.08333, 0.3333, 0.08333, 0.3333, 0.9167, 0.375, 0.9167, 0.3958, 0.9167, 0.4583, 0.9167, 0.4792, 0.9167, 0.5, 0.9167, 0.5208, 0.9167, 0.5208, 2.22e-16, 0.5208, 0.08333, 0.5, 0.08333, 0.4792, 0.08333, 0.4583, 0.08333, 0.4375, 0.08333, 0.4375, 0.9167, 0.1875, 0.3333, 0.2708, 0.3333, 0.2708, 0.4167, 0.2292, 0.4167, 0.1875, 0.4167, 0.1458, 0.4167, 0.08333, 0.4167, 0.08333, 0.3333, 0.6042, 0.5, 0.6042, 0.5833, 0.5625, 0.5833, 0.4792, 0.5833, 0.4792, 0.5, 0.2708, 0.5833, 0.2708, 0.5, 0.3542, 0.5, 0.3542, 0.5833, 0.375, 0.5833, 0.375, 0.6667, 0.2292, 0.6667, 0.2292, 0.5833, 0.02083, 0.8333, 0.02083, 0.9167, 0.8958, 0.9167, 0.8333, 0.9167, 0.8333, 0.8333, 0.875, 0.8333, 0.02083, 0.9167, 0.04167, 0.9167, 0.04167, 1.0, 0.9583, 1.0, 0.8958, 1.0, 0.8958, 0.9167, 0.1458, 0.5833, 0.1875, 0.5833, 0.2292, 0.5833, 0.2292, 0.6667, 0.125, 0.6667, 0.0625, 0.6667, 0.0625, 0.5833, 0.9583, 0.1667, 0.1042, 0.1667, 0.25, 0.1667, 0.3125, 0.1667, 0.3125, 0.25, 0.1458, 0.25, 1.0, 0.25, 0.9167, 0.3333, 0.8333, 0.3333, 0.75, 0.3333, 0.6667, 0.3333, 0.5833, 0.3333, 0.4792, 0.3333, 0.4167, 0.3333, 0.5208, 0.25, 0.6667, 0.25, 0.75, 0.25, 0.8958, 0.25, 0.8958, 0.1667, 0.04167, 0.9167, 0.1458, 0.9167, 0.1458, 0.08333, 0.1042, 0.08333, 0.0625, 0.08333, 0.0625, 1.0, 0.04167, 1.0, 0.5833, 0.3333, 0.5833, 0.4167, 0.4375, 0.4167, 0.3958, 0.4167, 0.3958, 0.3333, 0.4167, 0.3333, 0.4792, 0.3333, 0.8333, 0.5, 0.8333, 0.5833, 0.7917, 0.5833, 0.75, 0.5833, 0.75, 0.5, 0.7917, 0.5, 0.1458, 0.5833, 0.0625, 0.5833, 0.04167, 0.5833, 0.04167, 0.5, 0.04167, 0.4167, 0.08333, 0.4167, 0.1458, 0.4167, 0.8333, 0.08333, 0.8333, 0.1667, 0.6667, 0.1667, 0.6667, 0.08333, 0.75, 0.08333, 0.3125, 0.25, 0.3125, 0.1667, 0.4792, 0.1667, 0.6667, 0.1667, 0.8333, 0.1667, 0.8958, 0.1667, 0.8958, 0.25, 0.75, 0.25, 0.6667, 0.25, 0.5208, 0.25, 0.4167, 0.3333, 0.3958, 0.3333, 0.2708, 0.3333, 0.1875, 0.3333, 0.08333, 0.3333, 1.0, 0.3333, 0.9167, 0.3333, 8.882e-16, 0.25, 0.1458, 0.25, 0.3958, 0.4167, 0.4375, 0.4167, 0.4375, 0.5, 0.3542, 0.5, 0.2708, 0.5, 0.2708, 0.4167, 0.2708, 0.3333, 0.3958, 0.3333, 0.04167, 0.4167, 0.04167, 0.5, 0.9583, 0.5, 0.875, 0.5, 0.875, 0.4167, 0.625, 0.08333, 0.6667, 0.08333, 0.6667, 0.1667, 0.4792, 0.1667, 0.4792, 0.08333, 0.5, 0.08333, 0.5208, 0.08333, 0.5208, 2.22e-16, 0.625, 2.22e-16, 0.4792, 0.5833, 0.5625, 0.5833, 0.5625, 0.6667, 0.4792, 0.6667, 0.375, 0.6667, 0.375, 0.5833, 0.6667, 0.3333, 0.75, 0.3333, 0.8333, 0.3333, 0.8333, 0.4167, 0.7917, 0.4167, 0.7917, 0.5, 0.75, 0.5, 0.6875, 0.5, 0.6875, 0.4167, 0.6667, 0.4167, 0.875, 0.5, 0.9583, 0.5, 0.9583, 0.6667, 0.875, 0.6667, 0.7917, 0.6667, 0.7917, 0.5833, 0.8333, 0.5833, 0.8333, 0.5, 0.6667, 0.4167, 0.6875, 0.4167, 0.6875, 0.5, 0.6042, 0.5, 0.6042, 0.4167, 0.5833, 0.4167, 0.5833, 0.3333, 0.6667, 0.3333, 0.3125, 0.9167, 0.3333, 0.9167, 0.3333, 0.08333, 0.3125, 0.08333, 0.2917, 0.08333, 0.25, 0.08333, 0.25, 0.9167, 0.2917, 0.9167, 0.3333, 0.08333, 0.375, 0.08333, 0.3958, 0.08333, 0.4375, 0.08333, 0.4583, 0.08333, 0.4792, 0.08333, 0.4792, 0.1667, 0.3125, 0.1667, 0.25, 0.1667, 0.25, 0.08333, 0.2917, 0.08333, 0.3125, 0.08333, 0.02083, 0.8333, 0.1667, 0.8333, 0.1667, 0.9167, 0.1458, 0.9167, 0.04167, 0.9167, 0.02083, 0.9167, 0.7917, 0.4167, 0.8333, 0.4167, 0.875, 0.4167, 0.875, 0.5, 0.8333, 0.5, 0.7917, 0.5, 0.6667, 0.9167, 0.6875, 0.9167, 0.6875, 1.0, 0.625, 1.0, 0.5208, 1.0, 0.5208, 0.9167, 0.5417, 0.9167, 0.5417, 0.8333, 0.6667, 0.8333, 0.6042, 0.5833, 0.75, 0.5833, 0.7917, 0.5833, 0.7917, 0.6667, 0.7083, 0.6667, 0.5625, 0.6667, 0.5625, 0.5833, 0.7917, 2.22e-16, 0.8333, 2.22e-16, 0.8333, 0.08333, 0.75, 0.08333, 0.75, 2.22e-16, 0.4792, 0.5, 0.4792, 0.5833, 0.375, 0.5833, 0.3542, 0.5833, 0.3542, 0.5, 0.4375, 0.5, 0.8333, 0.9167, 0.8958, 0.9167, 0.8958, 1.0, 0.8333, 1.0, 0.7917, 1.0, 0.7917, 0.9167, 0.04167, 0.5, 0.04167, 0.5833, 0.0625, 0.5833, 0.0625, 0.6667, 0.9583, 0.6667, 0.9583, 0.5, 0.1667, 0.08333, 0.1875, 0.08333, 0.2083, 0.08333, 0.2292, 0.08333, 0.25, 0.08333, 0.25, 0.1667, 0.1042, 0.1667, 0.1042, 0.08333, 0.1458, 0.08333, 0.3125, 0.8333, 0.3125, 0.9167, 0.2917, 0.9167, 0.25, 0.9167, 0.2292, 0.9167, 0.2083, 0.9167, 0.1875, 0.9167, 0.1667, 0.9167, 0.1667, 0.8333, 0.5, 0.8333, 0.5417, 0.8333, 0.5417, 0.9167, 0.5208, 0.9167, 0.5, 0.9167, 0.4792, 0.9167, 0.4583, 0.9167, 0.4375, 0.9167, 0.3958, 0.9167, 0.375, 0.9167, 0.3333, 0.9167, 0.3125, 0.9167, 0.3125, 0.8333, 0.0625, 0.08333, 0.1042, 0.08333, 0.1042, 0.1667, 0.9583, 0.1667, 0.9583, 2.22e-16, 0.04167, 2.22e-16, 0.0625, 2.22e-16, 0.8333, 0.8333, 0.8333, 0.9167, 0.7917, 0.9167, 0.7917, 1.0, 0.75, 1.0, 0.6875, 1.0, 0.6875, 0.9167, 0.6667, 0.9167, 0.6667, 0.8333, 0.6875, 0.5, 0.75, 0.5, 0.75, 0.5833, 0.6042, 0.5833, 0.6042, 0.5, 8.882e-16, 0.3333, 0.08333, 0.3333, 0.08333, 0.4167, 0.04167, 0.4167, 0.875, 0.4167, 0.8333, 0.4167, 0.8333, 0.3333, 0.9167, 0.3333, 0.875, 0.75, 0.875, 0.8333, 0.8333, 0.8333, 0.6667, 0.8333, 0.5417, 0.8333, 0.5, 0.8333, 0.5, 0.75, 0.3333, 0.75, 0.1667, 0.75, 0.9583, 0.6667, 0.0625, 0.6667, 0.125, 0.6667, 0.2292, 0.6667, 0.375, 0.6667, 0.4792, 0.6667, 0.5625, 0.6667, 0.75, 0.75, 0.875, 0.6667, 0.9583, 0.6667, 0.1667, 0.75, 0.3333, 0.75, 0.5, 0.75, 0.5, 0.8333, 0.3125, 0.8333, 0.1667, 0.8333, 0.02083, 0.8333, 0.875, 0.8333, 0.875, 0.75, 0.75, 0.75, 0.5625, 0.6667, 0.7083, 0.6667, 0.7917, 0.6667, 0.6875, 2.22e-16, 0.75, 2.22e-16, 0.75, 0.08333, 0.6667, 0.08333, 0.625, 0.08333, 0.625, 2.22e-16, 0.1875, 0.9167, 0.2083, 0.9167, 0.2292, 0.9167, 0.25, 0.9167, 0.25, 0.08333, 0.2292, 0.08333, 0.2083, 0.08333, 0.1875, 0.08333, 0.1667, 0.08333, 0.1458, 0.08333, 0.1458, 0.9167, 0.1667, 0.9167, 0.5833, 0.4167, 0.6042, 0.4167, 0.6042, 0.5, 0.4792, 0.5, 0.4375, 0.5, 0.4375, 0.4167, 0.2708, 0.5, 0.2708, 0.5833, 0.2292, 0.5833, 0.1875, 0.5833, 0.1458, 0.5833, 0.1458, 0.4167, 0.1875, 0.4167, 0.2292, 0.4167, 0.2708, 0.4167, 0.8333, 2.22e-16, 0.8958, 2.22e-16, 0.9583, 2.22e-16, 0.9583, 0.1667, 0.8958, 0.1667, 0.8333, 0.1667, 0.8333, 0.08333, 0.4375, 0.9167, 0.4375, 0.08333, 0.3958, 0.08333, 0.375, 0.08333, 0.3333, 0.08333, 0.3333, 0.9167, 0.375, 0.9167, 0.3958, 0.9167, 0.4583, 0.9167, 0.4792, 0.9167, 0.5, 0.9167, 0.5208, 0.9167, 0.5208, 2.22e-16, 0.5208, 0.08333, 0.5, 0.08333, 0.4792, 0.08333, 0.4583, 0.08333, 0.4375, 0.08333, 0.4375, 0.9167, 0.1875, 0.3333, 0.2708, 0.3333, 0.2708, 0.4167, 0.2292, 0.4167, 0.1875, 0.4167, 0.1458, 0.4167, 0.08333, 0.4167, 0.08333, 0.3333, 0.6042, 0.5, 0.6042, 0.5833, 0.5625, 0.5833, 0.4792, 0.5833, 0.4792, 0.5, 0.2708, 0.5833, 0.2708, 0.5, 0.3542, 0.5, 0.3542, 0.5833, 0.375, 0.5833, 0.375, 0.6667, 0.2292, 0.6667, 0.2292, 0.5833, 0.02083, 0.8333, 0.02083, 0.9167, 0.8958, 0.9167, 0.8333, 0.9167, 0.8333, 0.8333, 0.875, 0.8333, 0.02083, 0.9167, 0.04167, 0.9167, 0.04167, 1.0, 0.9583, 1.0, 0.8958, 1.0, 0.8958, 0.9167, 0.1458, 0.5833, 0.1875, 0.5833, 0.2292, 0.5833, 0.2292, 0.6667, 0.125, 0.6667, 0.0625, 0.6667, 0.0625, 0.5833, 0.9583, 0.1667, 0.1042, 0.1667, 0.25, 0.1667, 0.3125, 0.1667, 0.3125, 0.25, 0.1458, 0.25, 1.0, 0.25, 0.9167, 0.3333, 0.8333, 0.3333, 0.75, 0.3333, 0.6667, 0.3333, 0.5833, 0.3333, 0.4792, 0.3333, 0.4167, 0.3333, 0.5208, 0.25, 0.6667, 0.25, 0.75, 0.25, 0.8958, 0.25, 0.8958, 0.1667, 0.04167, 0.9167, 0.1458, 0.9167, 0.1458, 0.08333, 0.1042, 0.08333, 0.0625, 0.08333, 0.0625, 1.0, 0.04167, 1.0, 0.5833, 0.3333, 0.5833, 0.4167, 0.4375, 0.4167, 0.3958, 0.4167, 0.3958, 0.3333, 0.4167, 0.3333, 0.4792, 0.3333, 0.8333, 0.5, 0.8333, 0.5833, 0.7917, 0.5833, 0.75, 0.5833, 0.75, 0.5, 0.7917, 0.5, 0.1458, 0.5833, 0.0625, 0.5833, 0.04167, 0.5833, 0.04167, 0.5, 0.04167, 0.4167, 0.08333, 0.4167, 0.1458, 0.4167, 0.8333, 0.08333, 0.8333, 0.1667, 0.6667, 0.1667, 0.6667, 0.08333, 0.75, 0.08333, 0.3125, 0.25, 0.3125, 0.1667, 0.4792, 0.1667, 0.6667, 0.1667, 0.8333, 0.1667, 0.8958, 0.1667, 0.8958, 0.25, 0.75, 0.25, 0.6667, 0.25, 0.5208, 0.25, 0.4167, 0.3333, 0.3958, 0.3333, 0.2708, 0.3333, 0.1875, 0.3333, 0.08333, 0.3333, 1.0, 0.3333, 0.9167, 0.3333, 8.882e-16, 0.25, 0.1458, 0.25, 0.3958, 0.4167, 0.4375, 0.4167, 0.4375, 0.5, 0.3542, 0.5, 0.2708, 0.5, 0.2708, 0.4167, 0.2708, 0.3333, 0.3958, 0.3333, 0.04167, 0.4167, 0.04167, 0.5, 0.9583, 0.5, 0.875, 0.5, 0.875, 0.4167, 0.625, 0.08333, 0.6667, 0.08333, 0.6667, 0.1667, 0.4792, 0.1667, 0.4792, 0.08333, 0.5, 0.08333, 0.5208, 0.08333, 0.5208, 2.22e-16, 0.625, 2.22e-16, 0.4792, 0.5833, 0.5625, 0.5833, 0.5625, 0.6667, 0.4792, 0.6667, 0.375, 0.6667, 0.375, 0.5833, 0.6667, 0.3333, 0.75, 0.3333, 0.8333, 0.3333, 0.8333, 0.4167, 0.7917, 0.4167, 0.7917, 0.5, 0.75, 0.5, 0.6875, 0.5, 0.6875, 0.4167, 0.6667, 0.4167, 0.875, 0.5, 0.9583, 0.5, 0.9583, 0.6667, 0.875, 0.6667, 0.7917, 0.6667, 0.7917, 0.5833, 0.8333, 0.5833, 0.8333, 0.5, 0.6667, 0.4167, 0.6875, 0.4167, 0.6875, 0.5, 0.6042, 0.5, 0.6042, 0.4167, 0.5833, 0.4167, 0.5833, 0.3333, 0.6667, 0.3333, 0.3125, 0.9167, 0.3333, 0.9167, 0.3333, 0.08333, 0.3125, 0.08333, 0.2917, 0.08333, 0.25, 0.08333, 0.25, 0.9167, 0.2917, 0.9167, 0.3333, 0.08333, 0.375, 0.08333, 0.3958, 0.08333, 0.4375, 0.08333, 0.4583, 0.08333, 0.4792, 0.08333, 0.4792, 0.1667, 0.3125, 0.1667, 0.25, 0.1667, 0.25, 0.08333, 0.2917, 0.08333, 0.3125, 0.08333, 0.02083, 0.8333, 0.1667, 0.8333, 0.1667, 0.9167, 0.1458, 0.9167, 0.04167, 0.9167, 0.02083, 0.9167, 0.7917, 0.4167, 0.8333, 0.4167, 0.875, 0.4167, 0.875, 0.5, 0.8333, 0.5, 0.7917, 0.5, 0.6667, 0.9167, 0.6875, 0.9167, 0.6875, 1.0, 0.625, 1.0, 0.5208, 1.0, 0.5208, 0.9167, 0.5417, 0.9167, 0.5417, 0.8333, 0.6667, 0.8333, 0.6042, 0.5833, 0.75, 0.5833, 0.7917, 0.5833, 0.7917, 0.6667, 0.7083, 0.6667, 0.5625, 0.6667, 0.5625, 0.5833, 0.7917, 2.22e-16, 0.8333, 2.22e-16, 0.8333, 0.08333, 0.75, 0.08333, 0.75, 2.22e-16, 0.4792, 0.5, 0.4792, 0.5833, 0.375, 0.5833, 0.3542, 0.5833, 0.3542, 0.5, 0.4375, 0.5, 0.8333, 0.9167, 0.8958, 0.9167, 0.8958, 1.0, 0.8333, 1.0, 0.7917, 1.0, 0.7917, 0.9167, 0.04167, 0.5, 0.04167, 0.5833, 0.0625, 0.5833, 0.0625, 0.6667, 0.9583, 0.6667, 0.9583, 0.5, 0.1667, 0.08333, 0.1875, 0.08333, 0.2083, 0.08333, 0.2292, 0.08333, 0.25, 0.08333, 0.25, 0.1667, 0.1042, 0.1667, 0.1042, 0.08333, 0.1458, 0.08333, 0.3125, 0.8333, 0.3125, 0.9167, 0.2917, 0.9167, 0.25, 0.9167, 0.2292, 0.9167, 0.2083, 0.9167, 0.1875, 0.9167, 0.1667, 0.9167, 0.1667, 0.8333, 0.5, 0.8333, 0.5417, 0.8333, 0.5417, 0.9167, 0.5208, 0.9167, 0.5, 0.9167, 0.4792, 0.9167, 0.4583, 0.9167, 0.4375, 0.9167, 0.3958, 0.9167, 0.375, 0.9167, 0.3333, 0.9167, 0.3125, 0.9167, 0.3125, 0.8333, 0.0625, 0.08333, 0.1042, 0.08333, 0.1042, 0.1667, 0.9583, 0.1667, 0.9583, 2.22e-16, 0.04167, 2.22e-16, 0.0625, 2.22e-16, 0.8333, 0.8333, 0.8333, 0.9167, 0.7917, 0.9167, 0.7917, 1.0, 0.75, 1.0, 0.6875, 1.0, 0.6875, 0.9167, 0.6667, 0.9167, 0.6667, 0.8333, 0.6875, 0.5, 0.75, 0.5, 0.75, 0.5833, 0.6042, 0.5833, 0.6042, 0.5, 8.882e-16, 0.3333, 0.08333, 0.3333, 0.08333, 0.4167, 0.04167, 0.4167, 0.875, 0.4167, 0.8333, 0.4167, 0.8333, 0.3333, 0.9167, 0.3333, 0.875, 0.75, 0.875, 0.8333, 0.8333, 0.8333, 0.6667, 0.8333, 0.5417, 0.8333, 0.5, 0.8333, 0.5, 0.75, 0.3333, 0.75, 0.1667, 0.75, 0.9583, 0.6667, 0.0625, 0.6667, 0.125, 0.6667, 0.2292, 0.6667, 0.375, 0.6667, 0.4792, 0.6667, 0.5625, 0.6667, 0.75, 0.75, 0.875, 0.6667, 0.9583, 0.6667, 0.1667, 0.75, 0.3333, 0.75, 0.5, 0.75, 0.5, 0.8333, 0.3125, 0.8333, 0.1667, 0.8333, 0.02083, 0.8333, 0.875, 0.8333, 0.875, 0.75, 0.75, 0.75, 0.5625, 0.6667, 0.7083, 0.6667, 0.7917, 0.6667, 0.6875, 2.22e-16, 0.75, 2.22e-16, 0.75, 0.08333, 0.6667, 0.08333, 0.625, 0.08333, 0.625, 2.22e-16, 0.1875, 0.9167, 0.2083, 0.9167, 0.2292, 0.9167, 0.25, 0.9167, 0.25, 0.08333, 0.2292, 0.08333, 0.2083, 0.08333, 0.1875, 0.08333, 0.1667, 0.08333, 0.1458, 0.08333, 0.1458, 0.9167, 0.1667, 0.9167, 0.5833, 0.4167, 0.6042, 0.4167, 0.6042, 0.5, 0.4792, 0.5, 0.4375, 0.5, 0.4375, 0.4167, 0.2708, 0.5, 0.2708, 0.5833, 0.2292, 0.5833, 0.1875, 0.5833, 0.1458, 0.5833, 0.1458, 0.4167, 0.1875, 0.4167, 0.2292, 0.4167, 0.2708, 0.4167, 0.8333, 2.22e-16, 0.8958, 2.22e-16, 0.9583, 2.22e-16, 0.9583, 0.1667, 0.8958, 0.1667, 0.8333, 0.1667, 0.8333, 0.08333, 0.4375, 0.9167, 0.4375, 0.08333, 0.3958, 0.08333, 0.375, 0.08333, 0.3333, 0.08333, 0.3333, 0.9167, 0.375, 0.9167, 0.3958, 0.9167, 0.4583, 0.9167, 0.4792, 0.9167, 0.5, 0.9167, 0.5208, 0.9167, 0.5208, 2.22e-16, 0.5208, 0.08333, 0.5, 0.08333, 0.4792, 0.08333, 0.4583, 0.08333, 0.4375, 0.08333, 0.4375, 0.9167, 0.1875, 0.3333, 0.2708, 0.3333, 0.2708, 0.4167, 0.2292, 0.4167, 0.1875, 0.4167, 0.1458, 0.4167, 0.08333, 0.4167, 0.08333, 0.3333, 0.6042, 0.5, 0.6042, 0.5833, 0.5625, 0.5833, 0.4792, 0.5833, 0.4792, 0.5, 0.2708, 0.5833, 0.2708, 0.5, 0.3542, 0.5, 0.3542, 0.5833, 0.375, 0.5833, 0.375, 0.6667, 0.2292, 0.6667, 0.2292, 0.5833, 0.02083, 0.8333, 0.02083, 0.9167, 0.8958, 0.9167, 0.8333, 0.9167, 0.8333, 0.8333, 0.875, 0.8333, 0.02083, 0.9167, 0.04167, 0.9167, 0.04167, 1.0, 0.9583, 1.0, 0.8958, 1.0, 0.8958, 0.9167, 0.1458, 0.5833, 0.1875, 0.5833, 0.2292, 0.5833, 0.2292, 0.6667, 0.125, 0.6667, 0.0625, 0.6667, 0.0625, 0.5833, 0.9583, 0.1667, 0.1042, 0.1667, 0.25, 0.1667, 0.3125, 0.1667, 0.3125, 0.25, 0.1458, 0.25, 1.0, 0.25, 0.9167, 0.3333, 0.8333, 0.3333, 0.75, 0.3333, 0.6667, 0.3333, 0.5833, 0.3333, 0.4792, 0.3333, 0.4167, 0.3333, 0.5208, 0.25, 0.6667, 0.25, 0.75, 0.25, 0.8958, 0.25, 0.8958, 0.1667, 0.04167, 0.9167, 0.1458, 0.9167, 0.1458, 0.08333, 0.1042, 0.08333, 0.0625, 0.08333, 0.0625, 1.0, 0.04167, 1.0, 0.5833, 0.3333, 0.5833, 0.4167, 0.4375, 0.4167, 0.3958, 0.4167, 0.3958, 0.3333, 0.4167, 0.3333, 0.4792, 0.3333, 0.8333, 0.5, 0.8333, 0.5833, 0.7917, 0.5833, 0.75, 0.5833, 0.75, 0.5, 0.7917, 0.5, 0.1458, 0.5833, 0.0625, 0.5833, 0.04167, 0.5833, 0.04167, 0.5, 0.04167, 0.4167, 0.08333, 0.4167, 0.1458, 0.4167, 0.8333, 0.08333, 0.8333, 0.1667, 0.6667, 0.1667, 0.6667, 0.08333, 0.75, 0.08333, 0.3125, 0.25, 0.3125, 0.1667, 0.4792, 0.1667, 0.6667, 0.1667, 0.8333, 0.1667, 0.8958, 0.1667, 0.8958, 0.25, 0.75, 0.25, 0.6667, 0.25, 0.5208, 0.25, 0.4167, 0.3333, 0.3958, 0.3333, 0.2708, 0.3333, 0.1875, 0.3333, 0.08333, 0.3333, 1.0, 0.3333, 0.9167, 0.3333, 8.882e-16, 0.25, 0.1458, 0.25, 0.3958, 0.4167, 0.4375, 0.4167, 0.4375, 0.5, 0.3542, 0.5, 0.2708, 0.5, 0.2708, 0.4167, 0.2708, 0.3333, 0.3958, 0.3333, 0.04167, 0.4167, 0.04167, 0.5, 0.9583, 0.5, 0.875, 0.5, 0.875, 0.4167, 0.625, 0.08333, 0.6667, 0.08333, 0.6667, 0.1667, 0.4792, 0.1667, 0.4792, 0.08333, 0.5, 0.08333, 0.5208, 0.08333, 0.5208, 2.22e-16, 0.625, 2.22e-16, 0.4792, 0.5833, 0.5625, 0.5833, 0.5625, 0.6667, 0.4792, 0.6667, 0.375, 0.6667, 0.375, 0.5833, 0.6667, 0.3333, 0.75, 0.3333, 0.8333, 0.3333, 0.8333, 0.4167, 0.7917, 0.4167, 0.7917, 0.5, 0.75, 0.5, 0.6875, 0.5, 0.6875, 0.4167, 0.6667, 0.4167, 0.875, 0.5, 0.9583, 0.5, 0.9583, 0.6667, 0.875, 0.6667, 0.7917, 0.6667, 0.7917, 0.5833, 0.8333, 0.5833, 0.8333, 0.5, 0.6667, 0.4167, 0.6875, 0.4167, 0.6875, 0.5, 0.6042, 0.5, 0.6042, 0.4167, 0.5833, 0.4167, 0.5833, 0.3333, 0.6667, 0.3333, 0.3125, 0.9167, 0.3333, 0.9167, 0.3333, 0.08333, 0.3125, 0.08333, 0.2917, 0.08333, 0.25, 0.08333, 0.25, 0.9167, 0.2917, 0.9167, 0.3333, 0.08333, 0.375, 0.08333, 0.3958, 0.08333, 0.4375, 0.08333, 0.4583, 0.08333, 0.4792, 0.08333, 0.4792, 0.1667, 0.3125, 0.1667, 0.25, 0.1667, 0.25, 0.08333, 0.2917, 0.08333, 0.3125, 0.08333, 0.02083, 0.8333, 0.1667, 0.8333, 0.1667, 0.9167, 0.1458, 0.9167, 0.04167, 0.9167, 0.02083, 0.9167, 0.7917, 0.4167, 0.8333, 0.4167, 0.875, 0.4167, 0.875, 0.5, 0.8333, 0.5, 0.7917, 0.5, 0.6667, 0.9167, 0.6875, 0.9167, 0.6875, 1.0, 0.625, 1.0, 0.5208, 1.0, 0.5208, 0.9167, 0.5417, 0.9167, 0.5417, 0.8333, 0.6667, 0.8333, 0.6042, 0.5833, 0.75, 0.5833, 0.7917, 0.5833, 0.7917, 0.6667, 0.7083, 0.6667, 0.5625, 0.6667, 0.5625, 0.5833, 0.7917, 2.22e-16, 0.8333, 2.22e-16, 0.8333, 0.08333, 0.75, 0.08333, 0.75, 2.22e-16, 0.4792, 0.5, 0.4792, 0.5833, 0.375, 0.5833, 0.3542, 0.5833, 0.3542, 0.5, 0.4375, 0.5, 0.8333, 0.9167, 0.8958, 0.9167, 0.8958, 1.0, 0.8333, 1.0, 0.7917, 1.0, 0.7917, 0.9167, 0.04167, 0.5, 0.04167, 0.5833, 0.0625, 0.5833, 0.0625, 0.6667, 0.9583, 0.6667, 0.9583, 0.5, 0.1667, 0.08333, 0.1875, 0.08333, 0.2083, 0.08333, 0.2292, 0.08333, 0.25, 0.08333, 0.25, 0.1667, 0.1042, 0.1667, 0.1042, 0.08333, 0.1458, 0.08333, 0.3125, 0.8333, 0.3125, 0.9167, 0.2917, 0.9167, 0.25, 0.9167, 0.2292, 0.9167, 0.2083, 0.9167, 0.1875, 0.9167, 0.1667, 0.9167, 0.1667, 0.8333, 0.5, 0.8333, 0.5417, 0.8333, 0.5417, 0.9167, 0.5208, 0.9167, 0.5, 0.9167, 0.4792, 0.9167, 0.4583, 0.9167, 0.4375, 0.9167, 0.3958, 0.9167, 0.375, 0.9167, 0.3333, 0.9167, 0.3125, 0.9167, 0.3125, 0.8333, 0.0625, 0.08333, 0.1042, 0.08333, 0.1042, 0.1667, 0.9583, 0.1667, 0.9583, 2.22e-16, 0.04167, 2.22e-16, 0.0625, 2.22e-16, 0.8333, 0.8333, 0.8333, 0.9167, 0.7917, 0.9167, 0.7917, 1.0, 0.75, 1.0, 0.6875, 1.0, 0.6875, 0.9167, 0.6667, 0.9167, 0.6667, 0.8333, 0.6875, 0.5, 0.75, 0.5, 0.75, 0.5833, 0.6042, 0.5833, 0.6042, 0.5, 8.882e-16, 0.3333, 0.08333, 0.3333, 0.08333, 0.4167, 0.04167, 0.4167, 0.875, 0.4167, 0.8333, 0.4167, 0.8333, 0.3333, 0.9167, 0.3333, 0.875, 0.75, 0.875, 0.8333, 0.8333, 0.8333, 0.6667, 0.8333, 0.5417, 0.8333, 0.5, 0.8333, 0.5, 0.75, 0.3333, 0.75, 0.1667, 0.75, 0.9583, 0.6667, 0.0625, 0.6667, 0.125, 0.6667, 0.2292, 0.6667, 0.375, 0.6667, 0.4792, 0.6667, 0.5625, 0.6667, 0.75, 0.75, 0.875, 0.6667, 0.9583, 0.6667, 0.1667, 0.75, 0.3333, 0.75, 0.5, 0.75, 0.5, 0.8333, 0.3125, 0.8333, 0.1667, 0.8333, 0.02083, 0.8333, 0.875, 0.8333, 0.875, 0.75, 0.75, 0.75, 0.5625, 0.6667, 0.7083, 0.6667, 0.7917, 0.6667, 0.6875, 2.22e-16, 0.75, 2.22e-16, 0.75, 0.08333, 0.6667, 0.08333, 0.625, 0.08333, 0.625, 2.22e-16, 0.1875, 0.9167, 0.2083, 0.9167, 0.2292, 0.9167, 0.25, 0.9167, 0.25, 0.08333, 0.2292, 0.08333, 0.2083, 0.08333, 0.1875, 0.08333, 0.1667, 0.08333, 0.1458, 0.08333, 0.1458, 0.9167, 0.1667, 0.9167, 0.5833, 0.4167, 0.6042, 0.4167, 0.6042, 0.5, 0.4792, 0.5, 0.4375, 0.5, 0.4375, 0.4167, 0.2708, 0.5, 0.2708, 0.5833, 0.2292, 0.5833, 0.1875, 0.5833, 0.1458, 0.5833, 0.1458, 0.4167, 0.1875, 0.4167, 0.2292, 0.4167, 0.2708, 0.4167, 0.8333, 2.22e-16, 0.8958, 2.22e-16, 0.9583, 2.22e-16, 0.9583, 0.1667, 0.8958, 0.1667, 0.8333, 0.1667, 0.8333, 0.08333, 0.4375, 0.9167, 0.4375, 0.08333, 0.3958, 0.08333, 0.375, 0.08333, 0.3333, 0.08333, 0.3333, 0.9167, 0.375, 0.9167, 0.3958, 0.9167, 0.4583, 0.9167, 0.4792, 0.9167, 0.5, 0.9167, 0.5208, 0.9167, 0.5208, 2.22e-16, 0.5208, 0.08333, 0.5, 0.08333, 0.4792, 0.08333, 0.4583, 0.08333, 0.4375, 0.08333, 0.4375, 0.9167, 0.1875, 0.3333, 0.2708, 0.3333, 0.2708, 0.4167, 0.2292, 0.4167, 0.1875, 0.4167, 0.1458, 0.4167, 0.08333, 0.4167, 0.08333, 0.3333, 0.6042, 0.5, 0.6042, 0.5833, 0.5625, 0.5833, 0.4792, 0.5833, 0.4792, 0.5, 0.2708, 0.5833, 0.2708, 0.5, 0.3542, 0.5, 0.3542, 0.5833, 0.375, 0.5833, 0.375, 0.6667, 0.2292, 0.6667, 0.2292, 0.5833, 0.02083, 0.8333, 0.02083, 0.9167, 0.8958, 0.9167, 0.8333, 0.9167, 0.8333, 0.8333, 0.875, 0.8333, 0.02083, 0.9167, 0.04167, 0.9167, 0.04167, 1.0, 0.9583, 1.0, 0.8958, 1.0, 0.8958, 0.9167, 0.1458, 0.5833, 0.1875, 0.5833, 0.2292, 0.5833, 0.2292, 0.6667, 0.125, 0.6667, 0.0625, 0.6667, 0.0625, 0.5833, 0.9583, 0.1667, 0.1042, 0.1667, 0.25, 0.1667, 0.3125, 0.1667, 0.3125, 0.25, 0.1458, 0.25, 1.0, 0.25, 0.9167, 0.3333, 0.8333, 0.3333, 0.75, 0.3333, 0.6667, 0.3333, 0.5833, 0.3333, 0.4792, 0.3333, 0.4167, 0.3333, 0.5208, 0.25, 0.6667, 0.25, 0.75, 0.25, 0.8958, 0.25, 0.8958, 0.1667, 0.04167, 0.9167, 0.1458, 0.9167, 0.1458, 0.08333, 0.1042, 0.08333, 0.0625, 0.08333, 0.0625, 1.0, 0.04167, 1.0, 0.5833, 0.3333, 0.5833, 0.4167, 0.4375, 0.4167, 0.3958, 0.4167, 0.3958, 0.3333, 0.4167, 0.3333, 0.4792, 0.3333, 0.8333, 0.5, 0.8333, 0.5833, 0.7917, 0.5833, 0.75, 0.5833, 0.75, 0.5, 0.7917, 0.5, 0.1458, 0.5833, 0.0625, 0.5833, 0.04167, 0.5833, 0.04167, 0.5, 0.04167, 0.4167, 0.08333, 0.4167, 0.1458, 0.4167, 0.8333, 0.08333, 0.8333, 0.1667, 0.6667, 0.1667, 0.6667, 0.08333, 0.75, 0.08333, 0.3125, 0.25, 0.3125, 0.1667, 0.4792, 0.1667, 0.6667, 0.1667, 0.8333, 0.1667, 0.8958, 0.1667, 0.8958, 0.25, 0.75, 0.25, 0.6667, 0.25, 0.5208, 0.25, 0.4167, 0.3333, 0.3958, 0.3333, 0.2708, 0.3333, 0.1875, 0.3333, 0.08333, 0.3333, 1.0, 0.3333, 0.9167, 0.3333, 8.882e-16, 0.25, 0.1458, 0.25, 0.3958, 0.4167, 0.4375, 0.4167, 0.4375, 0.5, 0.3542, 0.5, 0.2708, 0.5, 0.2708, 0.4167, 0.2708, 0.3333, 0.3958, 0.3333, 0.04167, 0.4167, 0.04167, 0.5, 0.9583, 0.5, 0.875, 0.5, 0.875, 0.4167, 0.625, 0.08333, 0.6667, 0.08333, 0.6667, 0.1667, 0.4792, 0.1667, 0.4792, 0.08333, 0.5, 0.08333, 0.5208, 0.08333, 0.5208, 2.22e-16, 0.625, 2.22e-16, 0.4792, 0.5833, 0.5625, 0.5833, 0.5625, 0.6667, 0.4792, 0.6667, 0.375, 0.6667, 0.375, 0.5833, 0.6667, 0.3333, 0.75, 0.3333, 0.8333, 0.3333, 0.8333, 0.4167, 0.7917, 0.4167, 0.7917, 0.5, 0.75, 0.5, 0.6875, 0.5, 0.6875, 0.4167, 0.6667, 0.4167, 0.875, 0.5, 0.9583, 0.5, 0.9583, 0.6667, 0.875, 0.6667, 0.7917, 0.6667, 0.7917, 0.5833, 0.8333, 0.5833, 0.8333, 0.5, 0.6667, 0.4167, 0.6875, 0.4167, 0.6875, 0.5, 0.6042, 0.5, 0.6042, 0.4167, 0.5833, 0.4167, 0.5833, 0.3333, 0.6667, 0.3333, 0.3125, 0.9167, 0.3333, 0.9167, 0.3333, 0.08333, 0.3125, 0.08333, 0.2917, 0.08333, 0.25, 0.08333, 0.25, 0.9167, 0.2917, 0.9167, 0.3333, 0.08333, 0.375, 0.08333, 0.3958, 0.08333, 0.4375, 0.08333, 0.4583, 0.08333, 0.4792, 0.08333, 0.4792, 0.1667, 0.3125, 0.1667, 0.25, 0.1667, 0.25, 0.08333, 0.2917, 0.08333, 0.3125, 0.08333, 0.02083, 0.8333, 0.1667, 0.8333, 0.1667, 0.9167, 0.1458, 0.9167, 0.04167, 0.9167, 0.02083, 0.9167, 0.7917, 0.4167, 0.8333, 0.4167, 0.875, 0.4167, 0.875, 0.5, 0.8333, 0.5, 0.7917, 0.5, 0.6667, 0.9167, 0.6875, 0.9167, 0.6875, 1.0, 0.625, 1.0, 0.5208, 1.0, 0.5208, 0.9167, 0.5417, 0.9167, 0.5417, 0.8333, 0.6667, 0.8333, 0.6042, 0.5833, 0.75, 0.5833, 0.7917, 0.5833, 0.7917, 0.6667, 0.7083, 0.6667, 0.5625, 0.6667, 0.5625, 0.5833, 0.7917, 2.22e-16, 0.8333, 2.22e-16, 0.8333, 0.08333, 0.75, 0.08333, 0.75, 2.22e-16, 0.4792, 0.5, 0.4792, 0.5833, 0.375, 0.5833, 0.3542, 0.5833, 0.3542, 0.5, 0.4375, 0.5, 0.8333, 0.9167, 0.8958, 0.9167, 0.8958, 1.0, 0.8333, 1.0, 0.7917, 1.0, 0.7917, 0.9167, 0.04167, 0.5, 0.04167, 0.5833, 0.0625, 0.5833, 0.0625, 0.6667, 0.9583, 0.6667, 0.9583, 0.5, 0.1667, 0.08333, 0.1875, 0.08333, 0.2083, 0.08333, 0.2292, 0.08333, 0.25, 0.08333, 0.25, 0.1667, 0.1042, 0.1667, 0.1042, 0.08333, 0.1458, 0.08333, 0.3125, 0.8333, 0.3125, 0.9167, 0.2917, 0.9167, 0.25, 0.9167, 0.2292, 0.9167, 0.2083, 0.9167, 0.1875, 0.9167, 0.1667, 0.9167, 0.1667, 0.8333, 0.5, 0.8333, 0.5417, 0.8333, 0.5417, 0.9167, 0.5208, 0.9167, 0.5, 0.9167, 0.4792, 0.9167, 0.4583, 0.9167, 0.4375, 0.9167, 0.3958, 0.9167, 0.375, 0.9167, 0.3333, 0.9167, 0.3125, 0.9167, 0.3125, 0.8333, 0.0625, 0.08333, 0.1042, 0.08333, 0.1042, 0.1667, 0.9583, 0.1667, 0.9583, 2.22e-16, 0.04167, 2.22e-16, 0.0625, 2.22e-16, 0.8333, 0.8333, 0.8333, 0.9167, 0.7917, 0.9167, 0.7917, 1.0, 0.75, 1.0, 0.6875, 1.0, 0.6875, 0.9167, 0.6667, 0.9167, 0.6667, 0.8333, 0.6875, 0.5, 0.75, 0.5, 0.75, 0.5833, 0.6042, 0.5833, 0.6042, 0.5, 8.882e-16, 0.3333, 0.08333, 0.3333, 0.08333, 0.4167, 0.04167, 0.4167, 0.875, 0.4167, 0.8333, 0.4167, 0.8333, 0.3333, 0.9167, 0.3333, 0.875, 0.75, 0.875, 0.8333, 0.8333, 0.8333, 0.6667, 0.8333, 0.5417, 0.8333, 0.5, 0.8333, 0.5, 0.75, 0.3333, 0.75, 0.1667, 0.75, 0.9583, 0.6667, 0.0625, 0.6667, 0.125, 0.6667, 0.2292, 0.6667, 0.375, 0.6667, 0.4792, 0.6667, 0.5625, 0.6667, 0.75, 0.75, 0.875, 0.6667, 0.9583, 0.6667, 0.1667, 0.75, 0.3333, 0.75, 0.5, 0.75, 0.5, 0.8333, 0.3125, 0.8333, 0.1667, 0.8333, 0.02083, 0.8333, 0.875, 0.8333, 0.875, 0.75, 0.75, 0.75, 0.5625, 0.6667, 0.7083, 0.6667, 0.7917, 0.6667, 0.6875, 2.22e-16, 0.75, 2.22e-16, 0.75, 0.08333, 0.6667, 0.08333, 0.625, 0.08333, 0.625, 2.22e-16, 0.1875, 0.9167, 0.2083, 0.9167, 0.2292, 0.9167, 0.25, 0.9167, 0.25, 0.08333, 0.2292, 0.08333, 0.2083, 0.08333, 0.1875, 0.08333, 0.1667, 0.08333, 0.1458, 0.08333, 0.1458, 0.9167, 0.1667, 0.9167, 0.5833, 0.4167, 0.6042, 0.4167, 0.6042, 0.5, 0.4792, 0.5, 0.4375, 0.5, 0.4375, 0.4167, 0.2708, 0.5, 0.2708, 0.5833, 0.2292, 0.5833, 0.1875, 0.5833, 0.1458, 0.5833, 0.1458, 0.4167, 0.1875, 0.4167, 0.2292, 0.4167, 0.2708, 0.4167, 0.8333, 2.22e-16, 0.8958, 2.22e-16, 0.9583, 2.22e-16, 0.9583, 0.1667, 0.8958, 0.1667, 0.8333, 0.1667, 0.8333, 0.08333, 0.4375, 0.9167, 0.4375, 0.08333, 0.3958, 0.08333, 0.375, 0.08333, 0.3333, 0.08333, 0.3333, 0.9167, 0.375, 0.9167, 0.3958, 0.9167, 0.4583, 0.9167, 0.4792, 0.9167, 0.5, 0.9167, 0.5208, 0.9167, 0.5208, 2.22e-16, 0.5208, 0.08333, 0.5, 0.08333, 0.4792, 0.08333, 0.4583, 0.08333, 0.4375, 0.08333, 0.4375, 0.9167, 0.1875, 0.3333, 0.2708, 0.3333, 0.2708, 0.4167, 0.2292, 0.4167, 0.1875, 0.4167, 0.1458, 0.4167, 0.08333, 0.4167, 0.08333, 0.3333, 0.6042, 0.5, 0.6042, 0.5833, 0.5625, 0.5833, 0.4792, 0.5833, 0.4792, 0.5, 0.2708, 0.5833, 0.2708, 0.5, 0.3542, 0.5, 0.3542, 0.5833, 0.375, 0.5833, 0.375, 0.6667, 0.2292, 0.6667, 0.2292, 0.5833, 0.02083, 0.8333, 0.02083, 0.9167, 0.8958, 0.9167, 0.8333, 0.9167, 0.8333, 0.8333, 0.875, 0.8333, 0.02083, 0.9167, 0.04167, 0.9167, 0.04167, 1.0, 0.9583, 1.0, 0.8958, 1.0, 0.8958, 0.9167, 0.1458, 0.5833, 0.1875, 0.5833, 0.2292, 0.5833, 0.2292, 0.6667, 0.125, 0.6667, 0.0625, 0.6667, 0.0625, 0.5833, 0.9583, 0.1667, 0.1042, 0.1667, 0.25, 0.1667, 0.3125, 0.1667, 0.3125, 0.25, 0.1458, 0.25, 1.0, 0.25, 0.9167, 0.3333, 0.8333, 0.3333, 0.75, 0.3333, 0.6667, 0.3333, 0.5833, 0.3333, 0.4792, 0.3333, 0.4167, 0.3333, 0.5208, 0.25, 0.6667, 0.25, 0.75, 0.25, 0.8958, 0.25, 0.8958, 0.1667, 0.04167, 0.9167, 0.1458, 0.9167, 0.1458, 0.08333, 0.1042, 0.08333, 0.0625, 0.08333, 0.0625, 1.0, 0.04167, 1.0, 0.5833, 0.3333, 0.5833, 0.4167, 0.4375, 0.4167, 0.3958, 0.4167, 0.3958, 0.3333, 0.4167, 0.3333, 0.4792, 0.3333, 0.8333, 0.5, 0.8333, 0.5833, 0.7917, 0.5833, 0.75, 0.5833, 0.75, 0.5, 0.7917, 0.5, 0.1458, 0.5833, 0.0625, 0.5833, 0.04167, 0.5833, 0.04167, 0.5, 0.04167, 0.4167, 0.08333, 0.4167, 0.1458, 0.4167, 0.8333, 0.08333, 0.8333, 0.1667, 0.6667, 0.1667, 0.6667, 0.08333, 0.75, 0.08333, 0.3125, 0.25, 0.3125, 0.1667, 0.4792, 0.1667, 0.6667, 0.1667, 0.8333, 0.1667, 0.8958, 0.1667, 0.8958, 0.25, 0.75, 0.25, 0.6667, 0.25, 0.5208, 0.25, 0.4167, 0.3333, 0.3958, 0.3333, 0.2708, 0.3333, 0.1875, 0.3333, 0.08333, 0.3333, 1.0, 0.3333, 0.9167, 0.3333, 8.882e-16, 0.25, 0.1458, 0.25, 0.3958, 0.4167, 0.4375, 0.4167, 0.4375, 0.5, 0.3542, 0.5, 0.2708, 0.5, 0.2708, 0.4167, 0.2708, 0.3333, 0.3958, 0.3333, 0.04167, 0.4167, 0.04167, 0.5, 0.9583, 0.5, 0.875, 0.5, 0.875, 0.4167, 0.625, 0.08333, 0.6667, 0.08333, 0.6667, 0.1667, 0.4792, 0.1667, 0.4792, 0.08333, 0.5, 0.08333, 0.5208, 0.08333, 0.5208, 2.22e-16, 0.625, 2.22e-16, 0.4792, 0.5833, 0.5625, 0.5833, 0.5625, 0.6667, 0.4792, 0.6667, 0.375, 0.6667, 0.375, 0.5833, 0.6667, 0.3333, 0.75, 0.3333, 0.8333, 0.3333, 0.8333, 0.4167, 0.7917, 0.4167, 0.7917, 0.5, 0.75, 0.5, 0.6875, 0.5, 0.6875, 0.4167, 0.6667, 0.4167, 0.875, 0.5, 0.9583, 0.5, 0.9583, 0.6667, 0.875, 0.6667, 0.7917, 0.6667, 0.7917, 0.5833, 0.8333, 0.5833, 0.8333, 0.5, 0.6667, 0.4167, 0.6875, 0.4167, 0.6875, 0.5, 0.6042, 0.5, 0.6042, 0.4167, 0.5833, 0.4167, 0.5833, 0.3333, 0.6667, 0.3333, 0.3125, 0.9167, 0.3333, 0.9167, 0.3333, 0.08333, 0.3125, 0.08333, 0.2917, 0.08333, 0.25, 0.08333, 0.25, 0.9167, 0.2917, 0.9167, 0.3333, 0.08333, 0.375, 0.08333, 0.3958, 0.08333, 0.4375, 0.08333, 0.4583, 0.08333, 0.4792, 0.08333, 0.4792, 0.1667, 0.3125, 0.1667, 0.25, 0.1667, 0.25, 0.08333, 0.2917, 0.08333, 0.3125, 0.08333, 0.02083, 0.8333, 0.1667, 0.8333, 0.1667, 0.9167, 0.1458, 0.9167, 0.04167, 0.9167, 0.02083, 0.9167, 0.7917, 0.4167, 0.8333, 0.4167, 0.875, 0.4167, 0.875, 0.5, 0.8333, 0.5, 0.7917, 0.5, 0.6667, 0.9167, 0.6875, 0.9167, 0.6875, 1.0, 0.625, 1.0, 0.5208, 1.0, 0.5208, 0.9167, 0.5417, 0.9167, 0.5417, 0.8333, 0.6667, 0.8333, 0.6042, 0.5833, 0.75, 0.5833, 0.7917, 0.5833, 0.7917, 0.6667, 0.7083, 0.6667, 0.5625, 0.6667, 0.5625, 0.5833, 0.7917, 2.22e-16, 0.8333, 2.22e-16, 0.8333, 0.08333, 0.75, 0.08333, 0.75, 2.22e-16, 0.4792, 0.5, 0.4792, 0.5833, 0.375, 0.5833, 0.3542, 0.5833, 0.3542, 0.5, 0.4375, 0.5, 0.8333, 0.9167, 0.8958, 0.9167, 0.8958, 1.0, 0.8333, 1.0, 0.7917, 1.0, 0.7917, 0.9167, 0.04167, 0.5, 0.04167, 0.5833, 0.0625, 0.5833, 0.0625, 0.6667, 0.9583, 0.6667, 0.9583, 0.5, 0.1667, 0.08333, 0.1875, 0.08333, 0.2083, 0.08333, 0.2292, 0.08333, 0.25, 0.08333, 0.25, 0.1667, 0.1042, 0.1667, 0.1042, 0.08333, 0.1458, 0.08333, 0.3125, 0.8333, 0.3125, 0.9167, 0.2917, 0.9167, 0.25, 0.9167, 0.2292, 0.9167, 0.2083, 0.9167, 0.1875, 0.9167, 0.1667, 0.9167, 0.1667, 0.8333, 0.5, 0.8333, 0.5417, 0.8333, 0.5417, 0.9167, 0.5208, 0.9167, 0.5, 0.9167, 0.4792, 0.9167, 0.4583, 0.9167, 0.4375, 0.9167, 0.3958, 0.9167, 0.375, 0.9167, 0.3333, 0.9167, 0.3125, 0.9167, 0.3125, 0.8333, 0.0625, 0.08333, 0.1042, 0.08333, 0.1042, 0.1667, 0.9583, 0.1667, 0.9583, 2.22e-16, 0.04167, 2.22e-16, 0.0625, 2.22e-16, 0.8333, 0.8333, 0.8333, 0.9167, 0.7917, 0.9167, 0.7917, 1.0, 0.75, 1.0, 0.6875, 1.0, 0.6875, 0.9167, 0.6667, 0.9167, 0.6667, 0.8333, 0.6875, 0.5, 0.75, 0.5, 0.75, 0.5833, 0.6042, 0.5833, 0.6042, 0.5, 8.882e-16, 0.3333, 0.08333, 0.3333, 0.08333, 0.4167, 0.04167, 0.4167, 0.875, 0.4167, 0.8333, 0.4167, 0.8333, 0.3333, 0.9167, 0.3333, 0.875, 0.75, 0.875, 0.8333, 0.8333, 0.8333, 0.6667, 0.8333, 0.5417, 0.8333, 0.5, 0.8333, 0.5, 0.75, 0.3333, 0.75, 0.1667, 0.75, 0.9583, 0.6667, 0.0625, 0.6667, 0.125, 0.6667, 0.2292, 0.6667, 0.375, 0.6667, 0.4792, 0.6667, 0.5625, 0.6667, 0.75, 0.75, 0.875, 0.6667, 0.9583, 0.6667, 0.1667, 0.75, 0.3333, 0.75, 0.5, 0.75, 0.5, 0.8333, 0.3125, 0.8333, 0.1667, 0.8333, 0.02083, 0.8333, 0.875, 0.8333, 0.875, 0.75, 0.75, 0.75, 0.5625, 0.6667, 0.7083, 0.6667, 0.7917, 0.6667, 0.6875, 2.22e-16, 0.75, 2.22e-16, 0.75, 0.08333, 0.6667, 0.08333, 0.625, 0.08333, 0.625, 2.22e-16, 0.1875, 0.9167, 0.2083, 0.9167, 0.2292, 0.9167, 0.25, 0.9167, 0.25, 0.08333, 0.2292, 0.08333, 0.2083, 0.08333, 0.1875, 0.08333, 0.1667, 0.08333, 0.1458, 0.08333, 0.1458, 0.9167, 0.1667, 0.9167])
me_cube_001.update()

# ---- objects
ob_cube = bpy.data.objects.new('Cube', me_cube_001)

# ---- transforms, parenting, visibility, modifiers, constraints
ob_cube.location = (0.0, 0.0, 0.0)
ob_cube.rotation_euler = (1.571, -0.0, 0.0)

# ---- collection membership
col_collection.objects.link(ob_cube)

# ---- scene / render settings (as saved in the file)
scene.frame_start = 1; scene.frame_end = 250; scene.frame_set(1)
scene.render.engine = 'CYCLES'
scene.cycles.samples = 150
scene.cycles.sampling_pattern = 'TABULATED_SOBOL'
scene.cycles.use_light_tree = False
scene.view_settings.view_transform = 'Filmic'
bpy.context.view_layer.update()

# ---- added for rendering (the .blend has no active camera and no usable light): camera, sun
cam_auto = bpy.data.cameras.new('AutoCamera')
cam_auto.lens = 50.0
cam_auto.sensor_width = 36.0
cam_auto.clip_end = 1000.0
ob_auto_camera = bpy.data.objects.new('AutoCamera', cam_auto)
scene.collection.objects.link(ob_auto_camera)
ob_auto_camera.location = (9.39066, -11.268, 7.54127)
ob_auto_camera.rotation_euler = (1.09748, -7.21219e-08, 0.694738)
scene.camera = ob_auto_camera
light_auto_sun = bpy.data.lights.new('AutoSun', 'SUN')
light_auto_sun.energy = 3.0
light_auto_sun.angle = 0.0523599
ob_auto_sun = bpy.data.objects.new('AutoSun', light_auto_sun)
scene.collection.objects.link(ob_auto_sun)
ob_auto_sun.rotation_euler = (0.872665, 0.174533, 0.523599)
bpy.context.view_layer.update()
